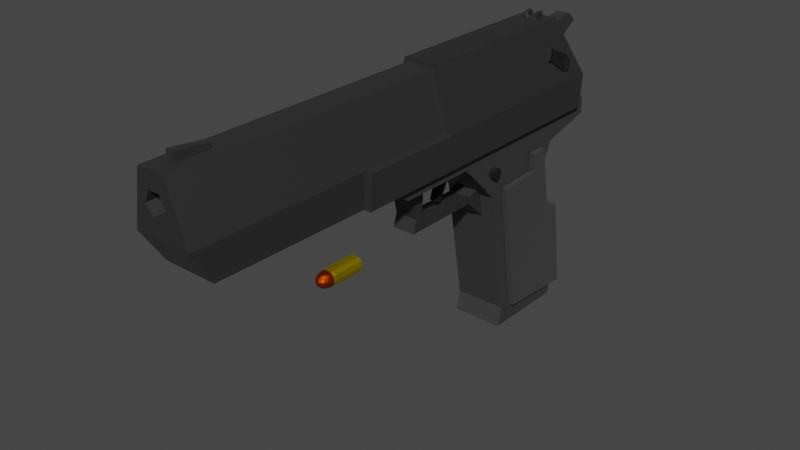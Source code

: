 # Source: pistol.blend  (saved by Blender 3.5.10; exported with 4.5.12 LTS)
import bpy
from mathutils import Matrix  # noqa: F401  (used for matrix-valued properties, if any)

bpy.ops.wm.read_factory_settings(use_empty=True)
scene = bpy.context.scene
scene.name = 'Scene'

# ---- collections
col_collection = bpy.data.collections.new('Collection'); scene.collection.children.link(col_collection)

# ---- materials (node trees are filled in below, after node groups)
mat_material = bpy.data.materials.new('Material')
mat_material.alpha_threshold = 0.0
mat_material.use_transparent_shadow = False
mat_material.roughness = 0.5
mat_material.line_color = (0.0, 0.0, 0.0, 1.0)
mat_005 = bpy.data.materials.new('Материал.005')
mat_005.use_transparent_shadow = False
mat_007 = bpy.data.materials.new('Материал.007')
mat_007.use_transparent_shadow = False
mat_002 = bpy.data.materials.new('Материал.002')
mat_002.use_transparent_shadow = False
mat_003 = bpy.data.materials.new('Материал.003')
mat_003.use_transparent_shadow = False
mat_004 = bpy.data.materials.new('Материал.004')
mat_004.use_transparent_shadow = False
mat_006 = bpy.data.materials.new('Материал.006')
mat_006.use_transparent_shadow = False
mat_001 = bpy.data.materials.new('Материал.001')
mat_001.use_transparent_shadow = False
mat_x = bpy.data.materials.new('Материал')
mat_x.use_transparent_shadow = False
mat_008 = bpy.data.materials.new('Материал.008')
mat_008.use_transparent_shadow = False
mat_011 = bpy.data.materials.new('Материал.011')
mat_011.use_transparent_shadow = False
mat_012 = bpy.data.materials.new('Материал.012')
mat_012.use_transparent_shadow = False

# ---- node groups
ng_auto_smooth = bpy.data.node_groups.new('Auto Smooth', 'GeometryNodeTree')
_s = ng_auto_smooth.interface.new_socket(name='Geometry', in_out='OUTPUT', socket_type='NodeSocketGeometry')
_s = ng_auto_smooth.interface.new_socket(name='Geometry', in_out='INPUT', socket_type='NodeSocketGeometry')
_s = ng_auto_smooth.interface.new_socket(name='Angle', in_out='INPUT', socket_type='NodeSocketFloat')
_s.subtype = 'ANGLE'
_s.min_value = 0.0
_s.max_value = 3.142
ng_auto_smooth.is_modifier = True
_N = ng_auto_smooth.nodes; _L = ng_auto_smooth.links
n0 = _N.new('NodeGroupOutput'); n0.name = 'Group Output'; n0.location = (480, -100)
n1 = _N.new('NodeGroupInput'); n1.name = 'Group Input'; n1.location = (-420, -300)
n2 = _N.new('NodeGroupInput'); n2.name = 'Group Input.001'; n2.location = (-60, -100)
n3 = _N.new('GeometryNodeSetShadeSmooth'); n3.name = 'Set Shade Smooth'; n3.location = (120, -100)
n3.domain = 'EDGE'
n4 = _N.new('GeometryNodeSetShadeSmooth'); n4.name = 'Set Shade Smooth.001'; n4.location = (300, -100)
n5 = _N.new('GeometryNodeInputMeshEdgeAngle'); n5.name = 'Edge Angle'; n5.location = (-420, -220)
n6 = _N.new('GeometryNodeInputEdgeSmooth'); n6.name = 'Is Edge Smooth'; n6.location = (-60, -160)
n7 = _N.new('GeometryNodeInputShadeSmooth'); n7.name = 'Is Face Smooth'; n7.location = (-240, -340)
n8 = _N.new('FunctionNodeBooleanMath'); n8.name = 'Boolean Math'; n8.location = (-60, -220)
n9 = _N.new('FunctionNodeCompare'); n9.name = 'Compare'; n9.location = (-240, -180)
n9.operation = 'LESS_EQUAL'
_L.new(n5.outputs[0], n9.inputs[0])
_L.new(n4.outputs[0], n0.inputs[0])
_L.new(n1.outputs[1], n9.inputs[1])
_L.new(n9.outputs[0], n8.inputs[0])
_L.new(n7.outputs[0], n8.inputs[1])
_L.new(n2.outputs[0], n3.inputs[0])
_L.new(n6.outputs[0], n3.inputs[1])
_L.new(n3.outputs[0], n4.inputs[0])
_L.new(n8.outputs[0], n3.inputs[2])
n0.is_active_output = True

# ---- material node trees
mat_material.use_nodes = True; mat_material.node_tree.nodes.clear()
_N = mat_material.node_tree.nodes; _L = mat_material.node_tree.links
n0 = _N.new('ShaderNodeOutputMaterial'); n0.name = 'Material Output'; n0.location = (300, 300)
n1 = _N.new('ShaderNodeBsdfPrincipled'); n1.name = 'Principled BSDF'; n1.location = (10, 300)
n1.distribution = 'GGX'
n1.subsurface_method = 'RANDOM_WALK_SKIN'
n1.inputs[0].default_value = (0.1134, 0.1134, 0.1134, 1.0)
n1.inputs[1].default_value = 1.0
n1.inputs[2].default_value = 0.6782
n1.inputs[3].default_value = 1.45
n1.inputs[27].default_value = (0.0, 0.0, 0.0, 1.0)
n1.inputs[28].default_value = 1.0
_L.new(n1.outputs[0], n0.inputs[0])
n0.is_active_output = True
mat_005.use_nodes = True; mat_005.node_tree.nodes.clear()
_N = mat_005.node_tree.nodes; _L = mat_005.node_tree.links
n0 = _N.new('ShaderNodeOutputMaterial'); n0.name = 'Вывод материала'; n0.location = (300, 300)
n1 = _N.new('ShaderNodeBsdfPrincipled'); n1.name = 'Принципиальный BSDF'; n1.location = (10, 300)
n1.distribution = 'GGX'
n1.subsurface_method = 'RANDOM_WALK_SKIN'
n1.inputs[0].default_value = (0.0983, 0.0983, 0.0983, 1.0)
n1.inputs[1].default_value = 1.0
n1.inputs[2].default_value = 0.6818
n1.inputs[3].default_value = 1.45
n1.inputs[27].default_value = (0.0, 0.0, 0.0, 1.0)
n1.inputs[28].default_value = 1.0
_L.new(n1.outputs[0], n0.inputs[0])
n0.is_active_output = True
mat_007.use_nodes = True; mat_007.node_tree.nodes.clear()
_N = mat_007.node_tree.nodes; _L = mat_007.node_tree.links
n0 = _N.new('ShaderNodeOutputMaterial'); n0.name = 'Вывод материала'; n0.location = (300, 300)
n1 = _N.new('ShaderNodeBsdfPrincipled'); n1.name = 'Принципиальный BSDF'; n1.location = (10, 300)
n1.distribution = 'GGX'
n1.subsurface_method = 'RANDOM_WALK_SKIN'
n1.inputs[0].default_value = (0.1297, 0.1297, 0.1297, 1.0)
n1.inputs[1].default_value = 1.0
n1.inputs[2].default_value = 0.6636
n1.inputs[3].default_value = 1.45
n1.inputs[13].default_value = 0.6855
n1.inputs[27].default_value = (0.0, 0.0, 0.0, 1.0)
n1.inputs[28].default_value = 1.0
_L.new(n1.outputs[0], n0.inputs[0])
n0.is_active_output = True
mat_002.use_nodes = True; mat_002.node_tree.nodes.clear()
_N = mat_002.node_tree.nodes; _L = mat_002.node_tree.links
n0 = _N.new('ShaderNodeBsdfPrincipled'); n0.name = 'Принципиальный BSDF'; n0.location = (10, 300)
n0.distribution = 'GGX'
n0.subsurface_method = 'RANDOM_WALK_SKIN'
n0.inputs[0].default_value = (0.1473, 0.1473, 0.1473, 1.0)
n0.inputs[1].default_value = 1.0
n0.inputs[2].default_value = 0.6818
n0.inputs[3].default_value = 1.45
n0.inputs[27].default_value = (0.0, 0.0, 0.0, 1.0)
n0.inputs[28].default_value = 1.0
n1 = _N.new('ShaderNodeOutputMaterial'); n1.name = 'Вывод материала'; n1.location = (300, 300)
_L.new(n0.outputs[0], n1.inputs[0])
n1.is_active_output = True
mat_003.use_nodes = True; mat_003.node_tree.nodes.clear()
_N = mat_003.node_tree.nodes; _L = mat_003.node_tree.links
n0 = _N.new('ShaderNodeBsdfPrincipled'); n0.name = 'Принципиальный BSDF'; n0.location = (10, 300)
n0.distribution = 'GGX'
n0.subsurface_method = 'RANDOM_WALK_SKIN'
n0.inputs[0].default_value = (0.1187, 0.1187, 0.1187, 1.0)
n0.inputs[1].default_value = 1.0
n0.inputs[2].default_value = 0.6418
n0.inputs[3].default_value = 1.45
n0.inputs[27].default_value = (0.0, 0.0, 0.0, 1.0)
n0.inputs[28].default_value = 1.0
n1 = _N.new('ShaderNodeOutputMaterial'); n1.name = 'Вывод материала'; n1.location = (300, 300)
_L.new(n0.outputs[0], n1.inputs[0])
n1.is_active_output = True
mat_004.use_nodes = True; mat_004.node_tree.nodes.clear()
_N = mat_004.node_tree.nodes; _L = mat_004.node_tree.links
n0 = _N.new('ShaderNodeOutputMaterial'); n0.name = 'Вывод материала'; n0.location = (300, 296)
n1 = _N.new('ShaderNodeBsdfPrincipled'); n1.name = 'Принципиальный BSDF'; n1.location = (10, 296)
n1.distribution = 'GGX'
n1.subsurface_method = 'RANDOM_WALK_SKIN'
n1.inputs[0].default_value = (0.04774, 0.04774, 0.04774, 1.0)
n1.inputs[1].default_value = 1.0
n1.inputs[2].default_value = 0.7691
n1.inputs[3].default_value = 1.45
n1.inputs[27].default_value = (0.0, 0.0, 0.0, 1.0)
n1.inputs[28].default_value = 1.0
_L.new(n1.outputs[0], n0.inputs[0])
n0.is_active_output = True
mat_006.use_nodes = True; mat_006.node_tree.nodes.clear()
_N = mat_006.node_tree.nodes; _L = mat_006.node_tree.links
n0 = _N.new('ShaderNodeBsdfPrincipled'); n0.name = 'Принципиальный BSDF'; n0.location = (10, 300)
n0.distribution = 'GGX'
n0.subsurface_method = 'RANDOM_WALK_SKIN'
n0.inputs[0].default_value = (0.0604, 0.0604, 0.0604, 1.0)
n0.inputs[1].default_value = 1.0
n0.inputs[2].default_value = 0.5836
n0.inputs[3].default_value = 1.45
n0.inputs[27].default_value = (0.0, 0.0, 0.0, 1.0)
n0.inputs[28].default_value = 1.0
n1 = _N.new('ShaderNodeOutputMaterial'); n1.name = 'Вывод материала'; n1.location = (300, 300)
_L.new(n0.outputs[0], n1.inputs[0])
n1.is_active_output = True
mat_001.use_nodes = True; mat_001.node_tree.nodes.clear()
_N = mat_001.node_tree.nodes; _L = mat_001.node_tree.links
n0 = _N.new('ShaderNodeBsdfPrincipled'); n0.name = 'Принципиальный BSDF'; n0.location = (10, 300)
n0.distribution = 'GGX'
n0.subsurface_method = 'RANDOM_WALK_SKIN'
n0.inputs[0].default_value = (0.1187, 0.1187, 0.1187, 1.0)
n0.inputs[1].default_value = 1.0
n0.inputs[2].default_value = 0.6127
n0.inputs[3].default_value = 1.45
n0.inputs[27].default_value = (0.0, 0.0, 0.0, 1.0)
n0.inputs[28].default_value = 1.0
n1 = _N.new('ShaderNodeOutputMaterial'); n1.name = 'Вывод материала'; n1.location = (300, 300)
_L.new(n0.outputs[0], n1.inputs[0])
n1.is_active_output = True
mat_x.use_nodes = True; mat_x.node_tree.nodes.clear()
_N = mat_x.node_tree.nodes; _L = mat_x.node_tree.links
n0 = _N.new('ShaderNodeBsdfPrincipled'); n0.name = 'Принципиальный BSDF'; n0.location = (10, 300)
n0.distribution = 'GGX'
n0.subsurface_method = 'RANDOM_WALK_SKIN'
n0.inputs[0].default_value = (0.1187, 0.1187, 0.1187, 1.0)
n0.inputs[1].default_value = 1.0
n0.inputs[2].default_value = 1.0
n0.inputs[3].default_value = 1.45
n0.inputs[27].default_value = (0.0, 0.0, 0.0, 1.0)
n0.inputs[28].default_value = 1.0
n1 = _N.new('ShaderNodeOutputMaterial'); n1.name = 'Вывод материала'; n1.location = (300, 300)
_L.new(n0.outputs[0], n1.inputs[0])
n1.is_active_output = True
mat_008.use_nodes = True; mat_008.node_tree.nodes.clear()
_N = mat_008.node_tree.nodes; _L = mat_008.node_tree.links
n0 = _N.new('ShaderNodeOutputMaterial'); n0.name = 'Вывод материала'; n0.location = (300, 300)
n1 = _N.new('ShaderNodeBsdfPrincipled'); n1.name = 'Принципиальный BSDF'; n1.location = (10, 300)
n1.distribution = 'GGX'
n1.subsurface_method = 'RANDOM_WALK_SKIN'
n1.inputs[0].default_value = (0.08447, 0.08447, 0.08447, 1.0)
n1.inputs[1].default_value = 1.0
n1.inputs[3].default_value = 1.45
n1.inputs[27].default_value = (0.0, 0.0, 0.0, 1.0)
n1.inputs[28].default_value = 1.0
_L.new(n1.outputs[0], n0.inputs[0])
n0.is_active_output = True
mat_011.use_nodes = True; mat_011.node_tree.nodes.clear()
_N = mat_011.node_tree.nodes; _L = mat_011.node_tree.links
n0 = _N.new('ShaderNodeBsdfPrincipled'); n0.name = 'Принципиальный BSDF'; n0.location = (10, 300)
n0.distribution = 'GGX'
n0.subsurface_method = 'RANDOM_WALK_SKIN'
n0.inputs[0].default_value = (0.5164, 0.05514, 0.0, 1.0)
n0.inputs[1].default_value = 1.0
n0.inputs[2].default_value = 0.5036
n0.inputs[3].default_value = 1.45
n0.inputs[13].default_value = 1.0
n0.inputs[27].default_value = (0.0, 0.0, 0.0, 1.0)
n0.inputs[28].default_value = 1.0
n1 = _N.new('ShaderNodeOutputMaterial'); n1.name = 'Вывод материала'; n1.location = (300, 300)
_L.new(n0.outputs[0], n1.inputs[0])
n1.is_active_output = True
mat_012.use_nodes = True; mat_012.node_tree.nodes.clear()
_N = mat_012.node_tree.nodes; _L = mat_012.node_tree.links
n0 = _N.new('ShaderNodeBsdfPrincipled'); n0.name = 'Принципиальный BSDF'; n0.location = (10, 300)
n0.distribution = 'GGX'
n0.subsurface_method = 'RANDOM_WALK_SKIN'
n0.inputs[0].default_value = (0.6224, 0.431, 0.0, 1.0)
n0.inputs[1].default_value = 1.0
n0.inputs[2].default_value = 0.6345
n0.inputs[3].default_value = 1.45
n0.inputs[27].default_value = (0.0, 0.0, 0.0, 1.0)
n0.inputs[28].default_value = 1.0
n1 = _N.new('ShaderNodeOutputMaterial'); n1.name = 'Вывод материала'; n1.location = (300, 300)
_L.new(n0.outputs[0], n1.inputs[0])
n1.is_active_output = True

# ---- world
world_world = bpy.data.worlds.new('World'); scene.world = world_world
world_world.use_nodes = True; world_world.node_tree.nodes.clear()
_N = world_world.node_tree.nodes; _L = world_world.node_tree.links
n0 = _N.new('ShaderNodeOutputWorld'); n0.name = 'World Output'; n0.location = (300, 300)
n1 = _N.new('ShaderNodeBackground'); n1.name = 'Background'; n1.location = (10, 300)
n1.inputs[0].default_value = (0.05088, 0.05088, 0.05088, 1.0)
_L.new(n1.outputs[0], n0.inputs[0])
n0.is_active_output = True
world_world.color = (0.05088, 0.05088, 0.05088)
world_world.use_sun_shadow = False
world_world.sun_shadow_jitter_overblur = 0.0

# ---- meshes
me_cube = bpy.data.meshes.new('Cube')
me_cube.from_pydata([(0.9439, 0.1536, 1.685), (0.9126, 0.9211, -1.0), (0.9439, -0.1332, 1.685), (0.9126, -0.9108, -1.0), (-0.8851, 0.4855, 1.685), (-1.0, 0.9211, -1.0), (-0.8851, -0.4651, 1.685), (-1.0, -0.9108, -1.0), (1.0, 1.0, 0.0), (-1.0, -1.0, 0.0), (1.0, -1.0, 0.0), (-1.0, 1.0, 0.0), (1.012, 0.6222, 1.237), (1.012, -0.6072, 1.237), (1.004, 0.8565, 0.4697), (1.004, -0.8546, 0.4578), (1.011, -0.3767, 1.18), (1.005, -0.3767, 0.5178), (1.011, 0.3578, 1.18), (1.005, 0.3578, 0.523), (1.01, 0.1689, 1.167), (1.008, 0.3967, 0.8417), (1.011, -0.2023, 1.167), (1.008, -0.4201, 0.8187), (1.005, -0.1914, 0.5327), (1.008, -0.4201, 0.8158), (1.008, 0.393, 0.8408), (1.005, 0.1761, 0.535), (-0.8411, 0.393, 0.8352), (-0.8411, 0.1688, 1.161), (-0.8411, -0.2024, 1.161), (-0.8411, -0.4201, 0.8132), (-0.841, 0.1761, 0.5294), (-0.841, -0.1914, 0.5271), (-0.8411, -0.4201, 0.8102), (0.8116, -0.1332, 1.685), (0.8116, 0.1536, 1.685), (1.016, 0.4855, 1.685), (1.016, -0.4651, 1.685), (0.007877, 0.4855, 1.685), (0.007877, -0.4651, 1.685), (0.9439, 0.1536, 1.959), (0.9439, -0.1332, 1.959), (0.8116, 0.1536, 1.84), (0.8116, -0.1332, 1.84), (0.265, 0.9211, -1.025), (0.265, -0.9108, -1.025), (0.265, 1.0, 0.02492), (0.265, -1.0, 0.02492), (-1.0, -1.172, -1.017), (-1.0, -1.257, 0.001335), (0.265, -1.261, 0.008415), (0.265, -1.172, -1.041), (0.265, 1.159, -1.038), (-1.0, 1.159, -1.013), (-1.0, 1.225, -0.01335), (0.265, 1.238, 0.01157), (-0.3375, 0.9211, -1.012), (-0.3375, -1.0, 0.01246), (-0.3375, -0.9108, -1.012), (-0.3375, 1.0, 0.01246), (-0.3375, -1.257, 0.0138), (-0.3375, -1.172, -1.029), (-0.3375, 1.159, -1.026), (-0.3375, 1.225, -0.000893)], [], [(39, 4, 6, 40), (10, 15, 13, 38, 40, 6, 9, 58, 48), (9, 6, 4, 11), (45, 1, 3, 46), (12, 37, 38, 13, 16, 22, 20, 18), (11, 4, 39, 37, 12, 14, 8, 47, 60), (45, 47, 8, 1), (1, 8, 10, 3), (7, 9, 11, 5), (58, 9, 50, 61), (17, 25, 23, 16, 13, 15), (8, 14, 19, 27, 24, 17, 15, 10), (21, 18, 20, 26), (14, 12, 18, 21, 19), (23, 22, 16), (24, 25, 17), (23, 25, 34, 31), (19, 21, 26, 27), (32, 28, 29, 30, 31, 34, 33), (22, 23, 31, 30), (20, 22, 30, 29), (25, 24, 33, 34), (24, 27, 32, 33), (26, 20, 29, 28), (27, 26, 28, 32), (36, 35, 44, 43), (0, 2, 38, 37), (36, 0, 37, 39), (2, 35, 40, 38), (35, 36, 39, 40), (41, 43, 44, 42), (0, 36, 43, 41), (35, 2, 42, 44), (2, 0, 41, 42), (3, 10, 48, 46), (57, 5, 54, 63), (57, 45, 46, 59), (62, 61, 50, 49), (46, 48, 51, 52), (9, 7, 49, 50), (59, 46, 52, 62), (63, 64, 56, 53), (60, 47, 56, 64), (5, 11, 55, 54), (47, 45, 53, 56), (11, 60, 64, 55), (54, 55, 64, 63), (7, 59, 62, 49), (52, 51, 61, 62), (5, 57, 59, 7), (45, 57, 63, 53), (48, 58, 61, 51)])
_uv = me_cube.uv_layers.new(name='UVMap')
_uv.uv.foreach_set('vector', [0.75, 0.5, 0.875, 0.5, 0.875, 0.75, 0.75, 0.75, 0.5, 0.75, 0.534, 0.75, 0.5918, 0.75, 0.625, 0.75, 0.625, 0.875, 0.625, 1.0, 0.5, 1.0, 0.5, 0.9375, 0.5, 0.875, 0.5, 0.0, 0.625, 0.0, 0.625, 0.25, 0.5, 0.25, 0.25, 0.5, 0.375, 0.5, 0.375, 0.75, 0.25, 0.75, 0.5918, 0.5, 0.625, 0.5, 0.625, 0.75, 0.5918, 0.75, 0.5918, 0.7195, 0.5918, 0.6713, 0.5918, 0.5961, 0.5918, 0.5425, 0.5, 0.25, 0.625, 0.25, 0.625, 0.375, 0.625, 0.5, 0.5918, 0.5, 0.5349, 0.5, 0.5, 0.5, 0.5, 0.375, 0.5, 0.3125, 0.375, 0.375, 0.5, 0.375, 0.5, 0.5, 0.375, 0.5, 0.375, 0.5, 0.5, 0.5, 0.5, 0.75, 0.375, 0.75, 0.375, 0.0, 0.5, 0.0, 0.5, 0.25, 0.375, 0.25, 0.5, 0.9375, 0.5, 1.0, 0.5, 1.0, 0.5, 0.9375, 0.5342, 0.692, 0.5605, 0.7046, 0.5608, 0.7047, 0.5918, 0.7195, 0.5918, 0.75, 0.534, 0.75, 0.5, 0.5, 0.5349, 0.5, 0.5346, 0.5648, 0.5345, 0.5991, 0.5343, 0.6559, 0.5342, 0.692, 0.534, 0.75, 0.5, 0.75, 0.5619, 0.5541, 0.5918, 0.5425, 0.5918, 0.5961, 0.5624, 0.5547, 0.5349, 0.5, 0.5918, 0.5, 0.5918, 0.5425, 0.5619, 0.5541, 0.5346, 0.5648, 0.5608, 0.7047, 0.5918, 0.6713, 0.5918, 0.7195, 0.5343, 0.6559, 0.5605, 0.7046, 0.5342, 0.692, 0.5608, 0.7047, 0.5605, 0.7046, 0.5605, 0.7046, 0.5608, 0.7047, 0.5346, 0.5648, 0.5619, 0.5541, 0.5624, 0.5547, 0.5345, 0.5991, 0.5345, 0.5991, 0.5624, 0.5547, 0.5918, 0.5961, 0.5918, 0.6713, 0.5608, 0.7047, 0.5605, 0.7046, 0.5343, 0.6559, 0.5918, 0.6713, 0.5608, 0.7047, 0.5608, 0.7047, 0.5918, 0.6713, 0.5918, 0.5961, 0.5918, 0.6713, 0.5918, 0.6713, 0.5918, 0.5961, 0.5605, 0.7046, 0.5343, 0.6559, 0.5343, 0.6559, 0.5605, 0.7046, 0.5343, 0.6559, 0.5345, 0.5991, 0.5345, 0.5991, 0.5343, 0.6559, 0.5624, 0.5547, 0.5918, 0.5961, 0.5918, 0.5961, 0.5624, 0.5547, 0.5345, 0.5991, 0.5624, 0.5547, 0.5624, 0.5547, 0.5345, 0.5991, 0.7088, 0.5873, 0.7088, 0.6627, 0.7088, 0.6627, 0.7088, 0.5873, 0.6662, 0.5873, 0.6662, 0.6627, 0.625, 0.75, 0.625, 0.5, 0.7088, 0.5873, 0.6662, 0.5873, 0.625, 0.5, 0.75, 0.5, 0.6662, 0.6627, 0.7088, 0.6627, 0.75, 0.75, 0.625, 0.75, 0.7088, 0.6627, 0.7088, 0.5873, 0.75, 0.5, 0.75, 0.75, 0.6662, 0.5873, 0.7088, 0.5873, 0.7088, 0.6627, 0.6662, 0.6627, 0.6662, 0.5873, 0.7088, 0.5873, 0.7088, 0.5873, 0.6662, 0.5873, 0.7088, 0.6627, 0.6662, 0.6627, 0.6662, 0.6627, 0.7088, 0.6627, 0.6662, 0.6627, 0.6662, 0.5873, 0.6662, 0.5873, 0.6662, 0.6627, 0.375, 0.75, 0.5, 0.75, 0.5, 0.875, 0.375, 0.875, 0.1875, 0.5, 0.125, 0.5, 0.125, 0.5, 0.1875, 0.5, 0.1875, 0.5, 0.25, 0.5, 0.25, 0.75, 0.1875, 0.75, 0.375, 0.9375, 0.5, 0.9375, 0.5, 1.0, 0.375, 1.0, 0.375, 0.875, 0.5, 0.875, 0.5, 0.875, 0.375, 0.875, 0.5, 0.0, 0.375, 0.0, 0.375, 0.0, 0.5, 0.0, 0.1875, 0.75, 0.25, 0.75, 0.25, 0.75, 0.1875, 0.75, 0.375, 0.3125, 0.5, 0.3125, 0.5, 0.375, 0.375, 0.375, 0.5, 0.3125, 0.5, 0.375, 0.5, 0.375, 0.5, 0.3125, 0.375, 0.25, 0.5, 0.25, 0.5, 0.25, 0.375, 0.25, 0.5, 0.375, 0.375, 0.375, 0.375, 0.375, 0.5, 0.375, 0.5, 0.25, 0.5, 0.3125, 0.5, 0.3125, 0.5, 0.25, 0.375, 0.25, 0.5, 0.25, 0.5, 0.3125, 0.375, 0.3125, 0.125, 0.75, 0.1875, 0.75, 0.1875, 0.75, 0.125, 0.75, 0.375, 0.875, 0.5, 0.875, 0.5, 0.9375, 0.375, 0.9375, 0.125, 0.5, 0.1875, 0.5, 0.1875, 0.75, 0.125, 0.75, 0.25, 0.5, 0.1875, 0.5, 0.1875, 0.5, 0.25, 0.5, 0.5, 0.875, 0.5, 0.9375, 0.5, 0.9375, 0.5, 0.875])
me_cube.materials.append(mat_material)
me_cube.use_mirror_vertex_groups = False
me_cube.update()
me_x = bpy.data.meshes.new('Куб')
me_x.from_pydata([(-1.0, -0.9508, -1.0), (-0.7207, -0.4334, 0.6851), (-1.0, 0.9649, -1.0), (-0.7207, 0.4722, 0.6851), (1.0, -0.9508, -1.0), (1.0, -0.4334, 0.6851), (1.0, 0.9649, -1.0), (1.0, 0.4722, 0.6851)], [], [(0, 1, 3, 2), (2, 3, 7, 6), (6, 7, 5, 4), (4, 5, 1, 0), (2, 6, 4, 0), (7, 3, 1, 5)])
me_x.polygons.foreach_set('use_smooth', [True] * 6)
_uv = me_x.uv_layers.new(name='UVКарта')
_uv.uv.foreach_set('vector', [0.375, 0.0, 0.625, 0.0, 0.625, 0.25, 0.375, 0.25, 0.375, 0.25, 0.625, 0.25, 0.625, 0.5, 0.375, 0.5, 0.375, 0.5, 0.625, 0.5, 0.625, 0.75, 0.375, 0.75, 0.375, 0.75, 0.625, 0.75, 0.625, 1.0, 0.375, 1.0, 0.125, 0.5, 0.375, 0.5, 0.375, 0.75, 0.125, 0.75, 0.625, 0.5, 0.875, 0.5, 0.875, 0.75, 0.625, 0.75])
me_x.materials.append(mat_005)
me_x.update()
me_001 = bpy.data.meshes.new('Куб.001')
me_001.from_pydata([(-0.2106, -1.0, -0.8856), (-1.0, -1.0, 1.0), (-0.2106, 1.0, -0.8856), (-1.0, 1.0, 1.0), (1.0, -1.0, -1.0), (1.0, -1.0, 1.0), (1.0, 1.0, -1.0), (1.0, 1.0, 1.0), (-1.292, -1.0, 0.6501), (-1.292, 1.0, 0.6501), (0.7082, 1.0, 0.6501), (0.7082, -1.0, 0.6501), (-0.3018, 1.0, 0.1717), (1.698, 1.0, 0.1717), (1.698, -1.0, 0.1717), (-0.3018, -1.0, 0.1717), (-0.3015, 1.0, -0.7048), (1.349, 1.0, -0.7048), (1.349, -1.0, -0.7048), (-0.3015, -1.0, -0.7048)], [], [(8, 1, 3, 9), (9, 3, 7, 10), (10, 7, 5, 11), (11, 5, 1, 8), (2, 6, 4, 0), (7, 3, 1, 5), (14, 11, 8, 15), (13, 10, 11, 14), (12, 9, 10, 13), (15, 8, 9, 12), (19, 15, 12, 16), (16, 12, 13, 17), (17, 13, 14, 18), (18, 14, 15, 19), (4, 18, 19, 0), (6, 17, 18, 4), (2, 16, 17, 6), (0, 19, 16, 2)])
_uv = me_001.uv_layers.new(name='UVКарта')
_uv.uv.foreach_set('vector', [0.5, 0.0, 0.625, 0.0, 0.625, 0.25, 0.5, 0.25, 0.5, 0.25, 0.625, 0.25, 0.625, 0.5, 0.5, 0.5, 0.5, 0.5, 0.625, 0.5, 0.625, 0.75, 0.5, 0.75, 0.5, 0.75, 0.625, 0.75, 0.625, 1.0, 0.5, 1.0, 0.125, 0.5, 0.375, 0.5, 0.375, 0.75, 0.125, 0.75, 0.625, 0.5, 0.875, 0.5, 0.875, 0.75, 0.625, 0.75, 0.4375, 0.75, 0.5, 0.75, 0.5, 1.0, 0.4375, 1.0, 0.4375, 0.5, 0.5, 0.5, 0.5, 0.75, 0.4375, 0.75, 0.4375, 0.25, 0.5, 0.25, 0.5, 0.5, 0.4375, 0.5, 0.4375, 0.0, 0.5, 0.0, 0.5, 0.25, 0.4375, 0.25, 0.4062, 0.0, 0.4375, 0.0, 0.4375, 0.25, 0.4062, 0.25, 0.4062, 0.25, 0.4375, 0.25, 0.4375, 0.5, 0.4062, 0.5, 0.4062, 0.5, 0.4375, 0.5, 0.4375, 0.75, 0.4063, 0.75, 0.4063, 0.75, 0.4375, 0.75, 0.4375, 1.0, 0.4062, 1.0, 0.375, 0.75, 0.4063, 0.75, 0.4062, 1.0, 0.375, 1.0, 0.375, 0.5, 0.4062, 0.5, 0.4063, 0.75, 0.375, 0.75, 0.375, 0.25, 0.4062, 0.25, 0.4062, 0.5, 0.375, 0.5, 0.375, 0.0, 0.4062, 0.0, 0.4062, 0.25, 0.375, 0.25])
me_001.materials.append(mat_007)
me_001.update()
me_002 = bpy.data.meshes.new('Куб.002')
me_002.from_pydata([(-0.1649, -0.7362, -1.421), (-1.172, -1.0, 1.0), (-0.1629, 0.7353, -1.416), (-1.172, 1.0, 1.0), (-0.1666, -0.7356, -1.422), (1.0, -1.0, 1.0), (-0.1666, 0.7358, -1.415), (1.0, 1.0, 1.0), (-1.172, -1.0, 0.8017), (-1.172, 1.0, 0.8017), (0.4634, 1.0, 0.8017), (0.4634, -1.0, 0.8017), (1.38, 1.0, 1.0), (1.38, -1.0, 1.0), (1.159, 1.0, 0.8017), (1.159, -1.0, 0.8017), (-0.6434, 1.0, 0.4437), (0.09595, 1.0, 0.3092), (0.09595, -1.0, 0.3092), (-0.6434, -1.0, 0.4437), (-0.7042, -1.0, 0.6438), (-0.7042, 1.0, 0.6438), (0.2768, 1.0, 0.5618), (0.2768, -1.0, 0.5618), (-0.8515, 1.0, -1.193), (-0.09797, 1.0, -1.189), (-0.09797, -1.0, -1.189), (-0.8515, -1.0, -1.193), (-0.8233, 1.0, -1.417), (-0.8233, -1.0, -1.417), (-0.05898, 1.0, -1.417), (-0.05898, -1.0, -1.417)], [], [(8, 1, 3, 9), (9, 3, 7, 10), (7, 5, 13, 12), (11, 5, 1, 8), (7, 3, 1, 5), (23, 11, 8, 20), (22, 10, 11, 23), (21, 9, 10, 22), (20, 8, 9, 21), (14, 12, 13, 15), (11, 10, 14, 15), (5, 11, 15, 13), (10, 7, 12, 14), (27, 19, 16, 24), (24, 16, 17, 25), (25, 17, 18, 26), (26, 18, 19, 27), (19, 20, 21, 16), (16, 21, 22, 17), (17, 22, 23, 18), (18, 23, 20, 19), (31, 26, 27, 29), (30, 25, 26, 31), (28, 24, 25, 30), (29, 27, 24, 28), (2, 0, 29, 28), (6, 2, 28, 30), (4, 6, 30, 31), (0, 4, 31, 29)])
_uv = me_002.uv_layers.new(name='UVКарта')
_uv.uv.foreach_set('vector', [0.5, 0.0, 0.625, 0.0, 0.625, 0.25, 0.5, 0.25, 0.5, 0.25, 0.625, 0.25, 0.625, 0.5, 0.5, 0.5, 0.625, 0.5, 0.625, 0.75, 0.625, 0.75, 0.625, 0.5, 0.5, 0.75, 0.625, 0.75, 0.625, 1.0, 0.5, 1.0, 0.625, 0.5, 0.875, 0.5, 0.875, 0.75, 0.625, 0.75, 0.4688, 0.75, 0.5, 0.75, 0.5, 1.0, 0.4688, 1.0, 0.4688, 0.5, 0.5, 0.5, 0.5, 0.75, 0.4688, 0.75, 0.4688, 0.25, 0.5, 0.25, 0.5, 0.5, 0.4688, 0.5, 0.4688, 0.0, 0.5, 0.0, 0.5, 0.25, 0.4688, 0.25, 0.5, 0.5, 0.625, 0.5, 0.625, 0.75, 0.5, 0.75, 0.5, 0.75, 0.5, 0.5, 0.5, 0.5, 0.5, 0.75, 0.625, 0.75, 0.5, 0.75, 0.5, 0.75, 0.625, 0.75, 0.5, 0.5, 0.625, 0.5, 0.625, 0.5, 0.5, 0.5, 0.4062, 0.0, 0.4375, 0.0, 0.4375, 0.25, 0.4062, 0.25, 0.4062, 0.25, 0.4375, 0.25, 0.4375, 0.5, 0.4062, 0.5, 0.4062, 0.5, 0.4375, 0.5, 0.4375, 0.75, 0.4062, 0.75, 0.4062, 0.75, 0.4375, 0.75, 0.4375, 1.0, 0.4062, 1.0, 0.4375, 0.0, 0.4688, 0.0, 0.4688, 0.25, 0.4375, 0.25, 0.4375, 0.25, 0.4688, 0.25, 0.4688, 0.5, 0.4375, 0.5, 0.4375, 0.5, 0.4688, 0.5, 0.4688, 0.75, 0.4375, 0.75, 0.4375, 0.75, 0.4688, 0.75, 0.4688, 1.0, 0.4375, 1.0, 0.375, 0.75, 0.4062, 0.75, 0.4062, 1.0, 0.375, 1.0, 0.375, 0.5, 0.4062, 0.5, 0.4062, 0.75, 0.375, 0.75, 0.375, 0.25, 0.4062, 0.25, 0.4062, 0.5, 0.375, 0.5, 0.375, 0.0, 0.4062, 0.0, 0.4062, 0.25, 0.375, 0.25, 0.1679, 0.5164, 0.1679, 0.7336, 0.125, 0.75, 0.125, 0.5, 0.3321, 0.5164, 0.1679, 0.5164, 0.125, 0.5, 0.375, 0.5, 0.3321, 0.7336, 0.3321, 0.5164, 0.375, 0.5, 0.375, 0.75, 0.1679, 0.7336, 0.3321, 0.7336, 0.375, 0.75, 0.125, 0.75])
me_002.materials.append(mat_002)
me_002.update()
me_003 = bpy.data.meshes.new('Куб.003')
me_003.from_pydata([(-1.0, -1.0, -1.241), (-1.0, -1.0, 1.0), (-1.0, 1.0, -1.241), (-1.0, 1.0, 1.0), (3.816, -1.0, -0.02416), (3.619, -1.0, 0.7371), (3.816, 1.0, -0.02416), (3.619, 1.0, 0.7371), (0.06576, 1.0, 0.008174), (0.0, 1.0, 0.3771), (0.06576, -1.0, 0.008174), (0.0, -1.0, 0.3771), (2.867, 1.0, 0.3778), (2.862, -1.0, -0.009091), (2.862, 1.0, -0.009091), (2.867, -1.0, 0.3778), (3.261, 1.0, 0.9011), (3.619, 1.0, 0.7375), (3.619, -1.0, 0.7375), (3.261, -1.0, 0.9011), (3.19, 1.0, 2.873), (4.008, 1.0, 2.871), (4.008, -1.0, 2.871), (3.19, -1.0, 2.873)], [], [(0, 1, 3, 2), (14, 12, 7, 6), (6, 7, 5, 4), (10, 11, 1, 0), (14, 6, 4, 13), (9, 3, 1, 11), (12, 9, 11, 15), (2, 8, 10, 0), (13, 15, 11, 10), (2, 3, 9, 8), (4, 5, 15, 13), (7, 12, 16, 17), (8, 14, 13, 10), (8, 9, 12, 14), (16, 19, 23, 20), (12, 15, 19, 16), (15, 5, 18, 19), (5, 7, 17, 18), (21, 20, 23, 22), (18, 17, 21, 22), (19, 18, 22, 23), (17, 16, 20, 21)])
_uv = me_003.uv_layers.new(name='UVКарта')
_uv.uv.foreach_set('vector', [0.375, 0.0, 0.625, 0.0, 0.625, 0.25, 0.375, 0.25, 0.375, 0.4375, 0.625, 0.4375, 0.625, 0.5, 0.375, 0.5, 0.375, 0.5, 0.625, 0.5, 0.625, 0.75, 0.375, 0.75, 0.375, 0.875, 0.625, 0.875, 0.625, 1.0, 0.375, 1.0, 0.3125, 0.5, 0.375, 0.5, 0.375, 0.75, 0.3125, 0.75, 0.75, 0.5, 0.875, 0.5, 0.875, 0.75, 0.75, 0.75, 0.6875, 0.5, 0.75, 0.5, 0.75, 0.75, 0.6875, 0.75, 0.125, 0.5, 0.25, 0.5, 0.25, 0.75, 0.125, 0.75, 0.375, 0.8125, 0.625, 0.8125, 0.625, 0.875, 0.375, 0.875, 0.375, 0.25, 0.625, 0.25, 0.625, 0.375, 0.375, 0.375, 0.375, 0.75, 0.625, 0.75, 0.625, 0.8125, 0.375, 0.8125, 0.625, 0.5, 0.625, 0.4375, 0.625, 0.4375, 0.625, 0.5, 0.25, 0.5, 0.3125, 0.5, 0.3125, 0.75, 0.25, 0.75, 0.375, 0.375, 0.625, 0.375, 0.625, 0.4375, 0.375, 0.4375, 0.6875, 0.5, 0.6875, 0.75, 0.6875, 0.75, 0.6875, 0.5, 0.6875, 0.5, 0.6875, 0.75, 0.6875, 0.75, 0.6875, 0.5, 0.625, 0.8125, 0.625, 0.75, 0.625, 0.75, 0.625, 0.8125, 0.625, 0.75, 0.625, 0.5, 0.625, 0.5, 0.625, 0.75, 0.625, 0.5, 0.6875, 0.5, 0.6875, 0.75, 0.625, 0.75, 0.625, 0.75, 0.625, 0.5, 0.625, 0.5, 0.625, 0.75, 0.625, 0.8125, 0.625, 0.75, 0.625, 0.75, 0.625, 0.8125, 0.625, 0.5, 0.625, 0.4375, 0.625, 0.4375, 0.625, 0.5])
me_003.materials.append(mat_003)
me_003.update()
me_004 = bpy.data.meshes.new('Куб.004')
me_004.from_pydata([(0.9022, -1.0, -0.868), (-1.0, -1.0, 1.0), (0.9022, 1.0, -0.868), (-1.0, 1.0, 1.0), (1.857, -1.0, -0.7184), (1.0, -1.0, 1.0), (1.857, 1.0, -0.7184), (1.0, 1.0, 1.0), (-1.005, -1.0, 0.274), (-1.005, 1.0, 0.274), (0.5412, 1.0, 0.5061), (0.5412, -1.0, 0.5061)], [], [(8, 1, 3, 9), (9, 3, 7, 10), (10, 7, 5, 11), (11, 5, 1, 8), (2, 6, 4, 0), (7, 3, 1, 5), (4, 11, 8, 0), (6, 10, 11, 4), (2, 9, 10, 6), (0, 8, 9, 2)])
_uv = me_004.uv_layers.new(name='UVКарта')
_uv.uv.foreach_set('vector', [0.5, 0.0, 0.625, 0.0, 0.625, 0.25, 0.5, 0.25, 0.5, 0.25, 0.625, 0.25, 0.625, 0.5, 0.5, 0.5, 0.5, 0.5, 0.625, 0.5, 0.625, 0.75, 0.5, 0.75, 0.5, 0.75, 0.625, 0.75, 0.625, 1.0, 0.5, 1.0, 0.125, 0.5, 0.375, 0.5, 0.375, 0.75, 0.125, 0.75, 0.625, 0.5, 0.875, 0.5, 0.875, 0.75, 0.625, 0.75, 0.375, 0.75, 0.5, 0.75, 0.5, 1.0, 0.375, 1.0, 0.375, 0.5, 0.5, 0.5, 0.5, 0.75, 0.375, 0.75, 0.375, 0.25, 0.5, 0.25, 0.5, 0.5, 0.375, 0.5, 0.375, 0.0, 0.5, 0.0, 0.5, 0.25, 0.375, 0.25])
me_004.materials.append(mat_004)
me_004.update()
me_005 = bpy.data.meshes.new('Куб.005')
me_005.from_pydata([(-1.009, -1.056, -0.535), (-1.008, -0.9964, 0.6636), (-0.9928, 1.036, -0.5267), (-0.9925, 0.9702, 0.6666), (0.9438, -0.9177, -0.8878), (0.9292, -0.8174, 0.8356), (0.9421, 0.9043, -0.8962), (0.9271, 0.7957, 0.8184), (-0.6211, 0.993, -0.9714), (-0.6207, 0.8942, 1.01), (-0.6349, -1.006, -0.9714), (-0.6341, -0.921, 1.019), (0.6224, 0.812, 0.5767), (0.6255, -0.8833, -0.777), (0.6221, 0.8763, -0.7918), (0.626, -0.825, 0.5976)], [], [(0, 1, 3, 2), (14, 12, 7, 6), (6, 7, 5, 4), (10, 11, 1, 0), (14, 6, 4, 13), (9, 3, 1, 11), (12, 9, 11, 15), (2, 8, 10, 0), (13, 15, 11, 10), (2, 3, 9, 8), (4, 5, 15, 13), (7, 12, 15, 5), (8, 14, 13, 10), (8, 9, 12, 14)])
_uv = me_005.uv_layers.new(name='UVКарта')
_uv.uv.foreach_set('vector', [0.375, 0.0, 0.625, 0.0, 0.625, 0.25, 0.375, 0.25, 0.375, 0.4375, 0.625, 0.4375, 0.625, 0.5, 0.375, 0.5, 0.375, 0.5, 0.625, 0.5, 0.625, 0.75, 0.375, 0.75, 0.375, 0.875, 0.625, 0.875, 0.625, 1.0, 0.375, 1.0, 0.3125, 0.5, 0.375, 0.5, 0.375, 0.75, 0.3125, 0.75, 0.75, 0.5, 0.875, 0.5, 0.875, 0.75, 0.75, 0.75, 0.6875, 0.5, 0.75, 0.5, 0.75, 0.75, 0.6875, 0.75, 0.125, 0.5, 0.25, 0.5, 0.25, 0.75, 0.125, 0.75, 0.375, 0.8125, 0.625, 0.8125, 0.625, 0.875, 0.375, 0.875, 0.375, 0.25, 0.625, 0.25, 0.625, 0.375, 0.375, 0.375, 0.375, 0.75, 0.625, 0.75, 0.625, 0.8125, 0.375, 0.8125, 0.625, 0.5, 0.6875, 0.5, 0.6875, 0.75, 0.625, 0.75, 0.25, 0.5, 0.3125, 0.5, 0.3125, 0.75, 0.25, 0.75, 0.375, 0.375, 0.625, 0.375, 0.625, 0.4375, 0.375, 0.4375])
me_005.materials.append(mat_006)
me_005.update()
me_006 = bpy.data.meshes.new('Куб.006')
me_006.from_pydata([(-1.0, -1.0, -1.0), (-1.0, -1.0, 1.0), (-1.0, 1.0, -1.0), (-1.0, 1.0, 1.0), (1.0, -1.0, -1.0), (1.0, -1.0, 1.0), (1.0, 1.0, -1.0), (1.0, 1.0, 1.0), (-1.0, 0.5176, -1.0), (-0.9548, 0.5904, 1.0), (1.0, 0.5176, -1.0), (0.864, 0.5904, 1.0), (-1.0, -0.4742, -1.0), (0.864, -0.5613, 1.0), (-0.9548, -0.5613, 1.0), (1.0, -0.4742, -1.0), (-0.8786, 0.5904, 3.567), (-0.8786, 1.0, 3.567), (0.8234, 1.0, 3.567), (0.8234, 0.5904, 3.567), (0.8234, -0.5613, 3.529), (0.8234, -1.0, 3.529), (-0.8786, -1.0, 3.529), (-0.8786, -0.5613, 3.529)], [], [(8, 9, 3, 2), (2, 3, 7, 6), (15, 13, 5, 4), (4, 5, 1, 0), (12, 15, 4, 0), (1, 5, 21, 22), (11, 7, 18, 19), (2, 6, 10, 8), (6, 7, 11, 10), (12, 14, 9, 8), (0, 1, 14, 12), (11, 9, 14, 13), (8, 10, 15, 12), (10, 11, 13, 15), (18, 17, 16, 19), (3, 9, 16, 17), (7, 3, 17, 18), (9, 11, 19, 16), (20, 23, 22, 21), (14, 1, 22, 23), (13, 14, 23, 20), (5, 13, 20, 21)])
_uv = me_006.uv_layers.new(name='UVКарта')
_uv.uv.foreach_set('vector', [0.375, 0.1262, 0.625, 0.1262, 0.625, 0.25, 0.375, 0.25, 0.375, 0.25, 0.625, 0.25, 0.625, 0.5, 0.375, 0.5, 0.375, 0.6869, 0.625, 0.6869, 0.625, 0.75, 0.375, 0.75, 0.375, 0.75, 0.625, 0.75, 0.625, 1.0, 0.375, 1.0, 0.125, 0.6869, 0.375, 0.6869, 0.375, 0.75, 0.125, 0.75, 0.625, 1.0, 0.625, 0.75, 0.625, 0.75, 0.625, 1.0, 0.625, 0.6238, 0.625, 0.5, 0.625, 0.5, 0.625, 0.6238, 0.125, 0.5, 0.375, 0.5, 0.375, 0.6238, 0.125, 0.6238, 0.375, 0.5, 0.625, 0.5, 0.625, 0.6238, 0.375, 0.6238, 0.375, 0.06311, 0.625, 0.06311, 0.625, 0.1262, 0.375, 0.1262, 0.375, 0.0, 0.625, 0.0, 0.625, 0.06311, 0.375, 0.06311, 0.625, 0.6238, 0.875, 0.6238, 0.875, 0.6869, 0.625, 0.6869, 0.125, 0.6238, 0.375, 0.6238, 0.375, 0.6869, 0.125, 0.6869, 0.375, 0.6238, 0.625, 0.6238, 0.625, 0.6869, 0.375, 0.6869, 0.625, 0.5, 0.875, 0.5, 0.875, 0.6238, 0.625, 0.6238, 0.625, 0.25, 0.625, 0.1262, 0.625, 0.1262, 0.625, 0.25, 0.625, 0.5, 0.625, 0.25, 0.625, 0.25, 0.625, 0.5, 0.875, 0.6238, 0.625, 0.6238, 0.625, 0.6238, 0.875, 0.6238, 0.625, 0.6869, 0.875, 0.6869, 0.875, 0.75, 0.625, 0.75, 0.625, 0.06311, 0.625, 0.0, 0.625, 0.0, 0.625, 0.06311, 0.625, 0.6869, 0.875, 0.6869, 0.875, 0.6869, 0.625, 0.6869, 0.625, 0.75, 0.625, 0.6869, 0.625, 0.6869, 0.625, 0.75])
me_006.materials.append(mat_001)
me_006.update()
me_007 = bpy.data.meshes.new('Куб.007')
me_007.from_pydata([(-0.9884, -1.0, -1.049), (-0.9518, -1.0, 1.003), (-0.9884, 1.0, -1.049), (-0.9518, 1.0, 1.003), (0.9681, -1.0, -0.8649), (1.0, -1.0, 1.0), (0.9681, 1.0, -0.8649), (1.0, 1.0, 1.0), (-1.0, -1.0, 0.1857), (-1.0, 1.0, 0.1857), (1.0, 1.0, 0.1857), (1.0, -1.0, 0.1857), (-1.424, 1.0, -1.09), (-1.424, -1.0, -1.09), (-1.446, 1.0, 0.1857), (-1.446, -1.0, 0.1857), (-0.4498, 1.0, -0.9982), (-0.3835, 1.0, 0.9414), (-0.4498, -1.0, -0.9982), (-0.3835, -1.0, 0.9414), (-0.4495, -1.0, 0.1857), (-0.4495, 1.0, 0.1857), (-0.9569, -1.0, 1.172), (-0.9569, 1.0, 1.172), (-0.4102, -1.0, 1.201), (-0.4102, 1.0, 1.201), (-0.9884, 0.6399, -1.049), (-0.9518, 0.6399, 1.003), (0.9681, 0.6399, -0.8649), (1.0, 0.6399, 1.0), (1.0, 0.6399, 0.1857), (-1.0, 0.6399, 0.1857), (-1.424, 0.6399, -1.09), (-1.446, 0.6399, 0.1857), (-0.3835, 0.6399, 0.9414), (-0.4498, 0.6399, -0.9982), (-0.9569, 0.6399, 1.172), (-0.4102, 0.6399, 1.201), (-0.9884, -0.6205, -1.049), (1.0, -0.6205, 1.0), (1.0, -0.6205, 0.1857), (-1.424, -0.6205, -1.09), (-0.3835, -0.6205, 0.9414), (-0.4498, -0.6205, -0.9982), (-0.4102, -0.6205, 1.201), (-0.9518, -0.6205, 1.003), (0.9681, -0.6205, -0.8649), (-1.0, -0.6205, 0.1857), (-1.446, -0.6205, 0.1857), (-0.9569, -0.6205, 1.172)], [], [(31, 27, 3, 9), (21, 17, 7, 10), (40, 39, 5, 11), (20, 19, 1, 8), (43, 46, 4, 18), (1, 19, 24, 22), (18, 20, 8, 0), (46, 40, 11, 4), (16, 21, 10, 6), (38, 0, 13, 41), (32, 33, 14, 12), (9, 2, 12, 14), (0, 8, 15, 13), (31, 9, 14, 33), (2, 9, 21, 16), (4, 11, 20, 18), (39, 42, 19, 5), (38, 43, 18, 0), (11, 5, 19, 20), (9, 3, 17, 21), (44, 49, 22, 24), (17, 3, 23, 25), (34, 17, 25, 37), (45, 1, 22, 49), (3, 27, 36, 23), (25, 23, 36, 37), (2, 16, 35, 26), (7, 17, 34, 29), (47, 31, 33, 48), (41, 48, 33, 32), (2, 26, 32, 12), (6, 10, 30, 28), (16, 6, 28, 35), (10, 7, 29, 30), (8, 1, 45, 47), (13, 15, 48, 41), (8, 47, 48, 15), (19, 42, 44, 24), (26, 38, 41, 32)])
_uv = me_007.uv_layers.new(name='UVКарта')
_uv.uv.foreach_set('vector', [0.5, 0.125, 0.625, 0.125, 0.625, 0.25, 0.5, 0.25, 0.5, 0.375, 0.625, 0.375, 0.625, 0.5, 0.5, 0.5, 0.5, 0.6875, 0.625, 0.6875, 0.625, 0.75, 0.5, 0.75, 0.5, 0.875, 0.625, 0.875, 0.625, 1.0, 0.5, 1.0, 0.25, 0.6875, 0.375, 0.6875, 0.375, 0.75, 0.25, 0.75, 0.625, 1.0, 0.625, 0.875, 0.625, 0.875, 0.625, 1.0, 0.375, 0.875, 0.5, 0.875, 0.5, 1.0, 0.375, 1.0, 0.375, 0.6875, 0.5, 0.6875, 0.5, 0.75, 0.375, 0.75, 0.375, 0.375, 0.5, 0.375, 0.5, 0.5, 0.375, 0.5, 0.125, 0.6875, 0.125, 0.75, 0.125, 0.75, 0.125, 0.6875, 0.375, 0.125, 0.5, 0.125, 0.5, 0.25, 0.375, 0.25, 0.5, 0.25, 0.375, 0.25, 0.375, 0.25, 0.5, 0.25, 0.375, 1.0, 0.5, 1.0, 0.5, 1.0, 0.375, 1.0, 0.5, 0.125, 0.5, 0.25, 0.5, 0.25, 0.5, 0.125, 0.375, 0.25, 0.5, 0.25, 0.5, 0.375, 0.375, 0.375, 0.375, 0.75, 0.5, 0.75, 0.5, 0.875, 0.375, 0.875, 0.625, 0.6875, 0.75, 0.6875, 0.75, 0.75, 0.625, 0.75, 0.125, 0.6875, 0.25, 0.6875, 0.25, 0.75, 0.125, 0.75, 0.5, 0.75, 0.625, 0.75, 0.625, 0.875, 0.5, 0.875, 0.5, 0.25, 0.625, 0.25, 0.625, 0.375, 0.5, 0.375, 0.75, 0.6875, 0.875, 0.6875, 0.875, 0.75, 0.75, 0.75, 0.625, 0.375, 0.625, 0.25, 0.625, 0.25, 0.625, 0.375, 0.75, 0.625, 0.75, 0.5, 0.75, 0.5, 0.75, 0.625, 0.625, 0.0625, 0.625, 0.0, 0.625, 0.0, 0.625, 0.0625, 0.625, 0.25, 0.625, 0.125, 0.625, 0.125, 0.625, 0.25, 0.75, 0.5, 0.875, 0.5, 0.875, 0.625, 0.75, 0.625, 0.125, 0.5, 0.25, 0.5, 0.25, 0.625, 0.125, 0.625, 0.625, 0.5, 0.75, 0.5, 0.75, 0.625, 0.625, 0.625, 0.5, 0.0625, 0.5, 0.125, 0.5, 0.125, 0.5, 0.0625, 0.375, 0.0625, 0.5, 0.0625, 0.5, 0.125, 0.375, 0.125, 0.125, 0.5, 0.125, 0.625, 0.125, 0.625, 0.125, 0.5, 0.375, 0.5, 0.5, 0.5, 0.5, 0.625, 0.375, 0.625, 0.25, 0.5, 0.375, 0.5, 0.375, 0.625, 0.25, 0.625, 0.5, 0.5, 0.625, 0.5, 0.625, 0.625, 0.5, 0.625, 0.5, 0.0, 0.625, 0.0, 0.625, 0.0625, 0.5, 0.0625, 0.375, 0.0, 0.5, 0.0, 0.5, 0.0625, 0.375, 0.0625, 0.5, 0.0, 0.5, 0.0625, 0.5, 0.0625, 0.5, 0.0, 0.75, 0.75, 0.75, 0.6875, 0.75, 0.6875, 0.75, 0.75, 0.125, 0.625, 0.125, 0.6875, 0.125, 0.6875, 0.125, 0.625])
me_007.materials.append(mat_x)
me_007.update()
me_x_1 = bpy.data.meshes.new('Цилиндр')
me_x_1.from_pydata([(0.0, 1.0, -1.0), (0.0, 1.0, 1.0), (0.866, 0.5, -1.0), (0.866, 0.5, 1.0), (0.866, -0.5, -1.0), (0.866, -0.5, 1.0), (0.0, -1.0, -1.0), (0.0, -1.0, 1.0), (-0.866, -0.5, -1.0), (-0.866, -0.5, 1.0), (-0.866, 0.5, -1.0), (-0.866, 0.5, 1.0)], [], [(0, 1, 3, 2), (2, 3, 5, 4), (4, 5, 7, 6), (6, 7, 9, 8), (3, 1, 11, 9, 7, 5), (8, 9, 11, 10), (10, 11, 1, 0), (0, 2, 4, 6, 8, 10)])
_uv = me_x_1.uv_layers.new(name='UVКарта')
_uv.uv.foreach_set('vector', [1.0, 0.5, 1.0, 1.0, 0.8333, 1.0, 0.8333, 0.5, 0.8333, 0.5, 0.8333, 1.0, 0.6667, 1.0, 0.6667, 0.5, 0.6667, 0.5, 0.6667, 1.0, 0.5, 1.0, 0.5, 0.5, 0.5, 0.5, 0.5, 1.0, 0.3333, 1.0, 0.3333, 0.5, 0.4578, 0.37, 0.25, 0.49, 0.04215, 0.37, 0.04215, 0.13, 0.25, 0.01, 0.4578, 0.13, 0.3333, 0.5, 0.3333, 1.0, 0.1667, 1.0, 0.1667, 0.5, 0.1667, 0.5, 0.1667, 1.0, -8.941e-08, 1.0, -8.941e-08, 0.5, 0.75, 0.49, 0.9578, 0.37, 0.9578, 0.13, 0.75, 0.01, 0.5422, 0.13, 0.5422, 0.37])
me_x_1.materials.append(mat_008)
me_x_1.update()
me_x_2 = bpy.data.meshes.new('Сфера')
me_x_2.from_pydata([(0.0, 0.342, 0.8774), (-2.534e-07, 0.8403, -0.5057), (-1.177e-07, 0.3376, -0.9685), (0.09636, 0.3282, 0.8774), (0.1811, 0.6168, 0.766), (0.244, 0.8309, 0.5), (0.2775, 0.9449, 0.1736), (0.2775, 0.9449, -0.1736), (0.244, 0.8309, -0.5), (0.1811, 0.6168, -0.766), (0.09636, 0.3282, -0.987), (0.1849, 0.2877, 0.8774), (0.3475, 0.5407, 0.766), (0.4682, 0.7285, 0.5), (0.5324, 0.8285, 0.1736), (0.5324, 0.8285, -0.1736), (0.4682, 0.7285, -0.5), (0.3475, 0.5407, -0.766), (0.1849, 0.2877, -0.987), (0.2585, 0.224, 0.8774), (0.4858, 0.4209, 0.766), (0.6545, 0.5671, 0.5), (0.7443, 0.6449, 0.1736), (0.7443, 0.6449, -0.1736), (0.6545, 0.5671, -0.5), (0.4858, 0.4209, -0.766), (0.2585, 0.224, -0.987), (0.3111, 0.1421, 0.8774), (0.5847, 0.267, 0.766), (0.7878, 0.3598, 0.5), (0.8958, 0.4091, 0.1736), (0.8958, 0.4091, -0.1736), (0.7878, 0.3598, -0.5), (0.5847, 0.267, -0.766), (0.3111, 0.1421, -0.987), (0.3385, 0.04867, 0.8774), (0.6362, 0.09148, 0.766), (0.8572, 0.1232, 0.5), (0.9748, 0.1402, 0.1736), (0.9748, 0.1402, -0.1736), (0.8572, 0.1232, -0.5), (0.6362, 0.09148, -0.766), (0.3385, 0.04867, -0.987), (0.3385, -0.04867, 0.8774), (0.6362, -0.09148, 0.766), (0.8572, -0.1232, 0.5), (0.9748, -0.1402, 0.1736), (0.9748, -0.1402, -0.1736), (0.8572, -0.1232, -0.5), (0.6362, -0.09148, -0.766), (0.3385, -0.04867, -0.987), (0.3111, -0.1421, 0.8774), (0.5847, -0.267, 0.766), (0.7878, -0.3598, 0.5), (0.8958, -0.4091, 0.1736), (0.8958, -0.4091, -0.1736), (0.7878, -0.3598, -0.5), (0.5847, -0.267, -0.766), (0.3111, -0.1421, -0.987), (0.2585, -0.224, 0.8774), (0.4858, -0.4209, 0.766), (0.6545, -0.5671, 0.5), (0.7443, -0.6449, 0.1736), (0.7443, -0.6449, -0.1736), (0.6545, -0.5671, -0.5), (0.4858, -0.4209, -0.766), (0.2585, -0.224, -0.987), (0.1849, -0.2877, 0.8774), (0.3475, -0.5407, 0.766), (0.4682, -0.7285, 0.5), (0.5324, -0.8285, 0.1736), (0.5324, -0.8285, -0.1736), (0.4682, -0.7285, -0.5), (0.3475, -0.5407, -0.766), (0.1849, -0.2877, -0.987), (0.09636, -0.3282, 0.8774), (0.1811, -0.6168, 0.766), (0.244, -0.8309, 0.5), (0.2775, -1.017, 0.1789), (0.2775, -0.9449, -0.1736), (0.244, -0.8309, -0.5), (0.1811, -0.6168, -0.766), (0.09636, -0.3282, -0.987), (-2.98e-08, -0.342, 0.8774), (-1.412e-07, -0.638, 0.7584), (1.888e-07, -0.8046, 0.5005), (-4.438e-07, -0.9644, 0.1789), (-3.592e-07, -0.9722, -0.1759), (-2.431e-07, -0.8514, -0.5006), (-2.999e-07, -0.6227, -0.7574), (-2.98e-08, -0.342, -0.987), (0.0, 0.0, -1.005), (-0.09636, -0.3282, 0.8774), (-0.1813, -0.6068, 0.7584), (-0.244, -0.7949, 0.5), (-0.2775, -0.9449, 0.1736), (-0.2775, -0.9323, -0.1759), (-0.244, -0.8164, -0.5006), (-0.1811, -0.5967, -0.7574), (-0.09636, -0.3166, -0.9694), (-0.1849, -0.2877, 0.8656), (-0.3475, -0.5407, 0.8098), (-0.4682, -0.7285, 0.5), (-0.5324, -0.8285, 0.1736), (-0.5324, -0.8285, -0.1736), (-0.4682, -0.7285, -0.5), (-0.3475, -0.5407, -0.766), (-0.1849, -0.2762, -0.9694), (-0.2585, -0.224, 0.873), (-0.4858, -0.4209, 0.8256), (-0.6545, -0.5671, 0.5), (-0.7443, -0.6449, 0.1736), (-0.7443, -0.6449, -0.1736), (-0.6545, -0.5671, -0.5), (-0.4858, -0.4209, -0.766), (-0.2585, -0.224, -0.987), (0.0, 0.0, 0.899), (-0.3111, -0.1421, 0.8774), (-0.5847, -0.267, 0.766), (-0.7878, -0.3598, 0.5), (-0.8958, -0.4091, 0.1736), (-0.8958, -0.4091, -0.1736), (-0.7878, -0.3598, -0.5), (-0.5847, -0.267, -0.766), (-0.3111, -0.1421, -0.987), (-0.3385, -0.04867, 0.8838), (-0.6362, -0.09148, 0.766), (-0.8572, -0.1232, 0.5), (-0.9748, -0.1402, 0.1736), (-0.9748, -0.1402, -0.1736), (-0.8572, -0.1232, -0.5), (-0.6362, -0.09148, -0.766), (-0.3385, -0.04867, -0.987), (-0.3385, 0.04867, 0.8838), (-0.6362, 0.09148, 0.766), (-0.8572, 0.1232, 0.5), (-0.9748, 0.1402, 0.1736), (-0.9748, 0.1402, -0.1736), (-0.8572, 0.1232, -0.5), (-0.6362, 0.09148, -0.766), (-0.3385, 0.04867, -0.987), (-0.3111, 0.1421, 0.8774), (-0.5847, 0.267, 0.766), (-0.7878, 0.3598, 0.5), (-0.8958, 0.4091, 0.1736), (-0.8958, 0.4091, -0.1736), (-0.7878, 0.3598, -0.5), (-0.5847, 0.267, -0.766), (-0.3111, 0.1421, -0.987), (-0.2585, 0.224, 0.8774), (-0.4858, 0.4209, 0.8327), (-0.6545, 0.5671, 0.5), (-0.7443, 0.6449, 0.1736), (-0.7443, 0.6449, -0.1736), (-0.6545, 0.5671, -0.5), (-0.4858, 0.4209, -0.766), (-0.2585, 0.224, -0.987), (-0.1849, 0.2877, 0.8774), (-0.3475, 0.5407, 0.8179), (-0.4682, 0.775, 0.5348), (-0.5324, 0.9235, 0.2815), (-0.5324, 0.8285, -0.1736), (-0.4682, 0.7285, -0.5), (-0.3475, 0.5407, -0.766), (-0.1849, 0.2877, -0.987), (-0.09636, 0.3282, 0.8774), (-0.1811, 0.5959, 0.7382), (-0.244, 0.78, 0.5096), (-0.2775, 0.8934, 0.1736), (-0.2775, 0.9247, -0.1697), (-0.244, 0.8052, -0.5057), (-0.1811, 0.595, -0.7607), (-0.09636, 0.3238, -0.9685), (-7.137e-08, 0.622, 0.753), (-8.134e-08, 0.8151, 0.5096), (-5.96e-08, 0.9333, 0.1736), (-3.012e-07, 0.9646, -0.1697), (3.828e-07, 0.621, -0.7607)], [], [(0, 116, 3), (2, 177, 9, 10), (176, 175, 6, 7), (173, 0, 3, 4), (91, 2, 10), (1, 176, 7, 8), (174, 173, 4, 5), (177, 1, 8, 9), (175, 174, 5, 6), (4, 3, 11, 12), (91, 10, 18), (8, 7, 15, 16), (5, 4, 12, 13), (9, 8, 16, 17), (6, 5, 13, 14), (3, 116, 11), (10, 9, 17, 18), (7, 6, 14, 15), (17, 16, 24, 25), (14, 13, 21, 22), (11, 116, 19), (18, 17, 25, 26), (15, 14, 22, 23), (12, 11, 19, 20), (91, 18, 26), (16, 15, 23, 24), (13, 12, 20, 21), (23, 22, 30, 31), (20, 19, 27, 28), (91, 26, 34), (24, 23, 31, 32), (21, 20, 28, 29), (25, 24, 32, 33), (22, 21, 29, 30), (19, 116, 27), (26, 25, 33, 34), (29, 28, 36, 37), (33, 32, 40, 41), (30, 29, 37, 38), (27, 116, 35), (34, 33, 41, 42), (31, 30, 38, 39), (28, 27, 35, 36), (91, 34, 42), (32, 31, 39, 40), (35, 116, 43), (42, 41, 49, 50), (39, 38, 46, 47), (36, 35, 43, 44), (91, 42, 50), (40, 39, 47, 48), (37, 36, 44, 45), (41, 40, 48, 49), (38, 37, 45, 46), (91, 50, 58), (48, 47, 55, 56), (45, 44, 52, 53), (49, 48, 56, 57), (46, 45, 53, 54), (43, 116, 51), (50, 49, 57, 58), (47, 46, 54, 55), (44, 43, 51, 52), (57, 56, 64, 65), (54, 53, 61, 62), (51, 116, 59), (58, 57, 65, 66), (55, 54, 62, 63), (52, 51, 59, 60), (91, 58, 66), (56, 55, 63, 64), (53, 52, 60, 61), (63, 62, 70, 71), (60, 59, 67, 68), (91, 66, 74), (64, 63, 71, 72), (61, 60, 68, 69), (65, 64, 72, 73), (62, 61, 69, 70), (59, 116, 67), (66, 65, 73, 74), (69, 68, 76, 77), (73, 72, 80, 81), (70, 69, 77, 78), (67, 116, 75), (74, 73, 81, 82), (71, 70, 78, 79), (68, 67, 75, 76), (91, 74, 82), (72, 71, 79, 80), (75, 116, 83), (82, 81, 89, 90), (79, 78, 86, 87), (76, 75, 83, 84), (91, 82, 90), (80, 79, 87, 88), (77, 76, 84, 85), (81, 80, 88, 89), (78, 77, 85, 86), (88, 87, 96, 97), (85, 84, 93, 94), (89, 88, 97, 98), (86, 85, 94, 95), (83, 116, 92), (90, 89, 98, 99), (87, 86, 95, 96), (84, 83, 92, 93), (91, 90, 99), (95, 94, 102, 103), (92, 116, 100), (99, 98, 106, 107), (96, 95, 103, 104), (93, 92, 100, 101), (91, 99, 107), (97, 96, 104, 105), (94, 93, 101, 102), (98, 97, 105, 106), (101, 100, 108, 109), (91, 107, 115), (105, 104, 112, 113), (102, 101, 109, 110), (106, 105, 113, 114), (103, 102, 110, 111), (100, 116, 108), (107, 106, 114, 115), (104, 103, 111, 112), (114, 113, 122, 123), (111, 110, 119, 120), (108, 116, 117), (115, 114, 123, 124), (112, 111, 120, 121), (109, 108, 117, 118), (91, 115, 124), (113, 112, 121, 122), (110, 109, 118, 119), (124, 123, 131, 132), (121, 120, 128, 129), (118, 117, 125, 126), (91, 124, 132), (122, 121, 129, 130), (119, 118, 126, 127), (123, 122, 130, 131), (120, 119, 127, 128), (117, 116, 125), (130, 129, 137, 138), (127, 126, 134, 135), (131, 130, 138, 139), (128, 127, 135, 136), (125, 116, 133), (132, 131, 139, 140), (129, 128, 136, 137), (126, 125, 133, 134), (91, 132, 140), (136, 135, 143, 144), (133, 116, 141), (140, 139, 147, 148), (137, 136, 144, 145), (134, 133, 141, 142), (91, 140, 148), (138, 137, 145, 146), (135, 134, 142, 143), (139, 138, 146, 147), (142, 141, 149, 150), (91, 148, 156), (146, 145, 153, 154), (143, 142, 150, 151), (147, 146, 154, 155), (144, 143, 151, 152), (141, 116, 149), (148, 147, 155, 156), (145, 144, 152, 153), (155, 154, 162, 163), (152, 151, 159, 160), (149, 116, 157), (156, 155, 163, 164), (153, 152, 160, 161), (150, 149, 157, 158), (91, 156, 164), (154, 153, 161, 162), (151, 150, 158, 159), (161, 160, 168, 169), (158, 157, 165, 166), (91, 164, 172), (162, 161, 169, 170), (159, 158, 166, 167), (163, 162, 170, 171), (160, 159, 167, 168), (157, 116, 165), (164, 163, 171, 172), (167, 166, 173, 174), (171, 170, 1, 177), (168, 167, 174, 175), (165, 116, 0), (172, 171, 177, 2), (169, 168, 175, 176), (166, 165, 0, 173), (91, 172, 2), (170, 169, 176, 1)])
_uv = me_x_2.uv_layers.new(name='UVКарта')
_uv.uv.foreach_set('vector', [0.7273, 0.8889, 0.7045, 1.0, 0.6818, 0.8889, 0.7273, 0.1111, 0.7273, 0.2222, 0.6818, 0.2222, 0.6818, 0.1111, 0.7273, 0.4444, 0.7273, 0.5556, 0.6818, 0.5556, 0.6818, 0.4444, 0.7273, 0.7778, 0.7273, 0.8889, 0.6818, 0.8889, 0.6818, 0.7778, 0.7045, 0.0, 0.7273, 0.1111, 0.6818, 0.1111, 0.7273, 0.3333, 0.7273, 0.4444, 0.6818, 0.4444, 0.6818, 0.3333, 0.7273, 0.6667, 0.7273, 0.7778, 0.6818, 0.7778, 0.6818, 0.6667, 0.7273, 0.2222, 0.7273, 0.3333, 0.6818, 0.3333, 0.6818, 0.2222, 0.7273, 0.5556, 0.7273, 0.6667, 0.6818, 0.6667, 0.6818, 0.5556, 0.6818, 0.7778, 0.6818, 0.8889, 0.6364, 0.8889, 0.6364, 0.7778, 0.6591, 0.0, 0.6818, 0.1111, 0.6364, 0.1111, 0.6818, 0.3333, 0.6818, 0.4444, 0.6364, 0.4444, 0.6364, 0.3333, 0.6818, 0.6667, 0.6818, 0.7778, 0.6364, 0.7778, 0.6364, 0.6667, 0.6818, 0.2222, 0.6818, 0.3333, 0.6364, 0.3333, 0.6364, 0.2222, 0.6818, 0.5556, 0.6818, 0.6667, 0.6364, 0.6667, 0.6364, 0.5556, 0.6818, 0.8889, 0.6591, 1.0, 0.6364, 0.8889, 0.6818, 0.1111, 0.6818, 0.2222, 0.6364, 0.2222, 0.6364, 0.1111, 0.6818, 0.4444, 0.6818, 0.5556, 0.6364, 0.5556, 0.6364, 0.4444, 0.6364, 0.2222, 0.6364, 0.3333, 0.5909, 0.3333, 0.5909, 0.2222, 0.6364, 0.5556, 0.6364, 0.6667, 0.5909, 0.6667, 0.5909, 0.5556, 0.6364, 0.8889, 0.6136, 1.0, 0.5909, 0.8889, 0.6364, 0.1111, 0.6364, 0.2222, 0.5909, 0.2222, 0.5909, 0.1111, 0.6364, 0.4444, 0.6364, 0.5556, 0.5909, 0.5556, 0.5909, 0.4444, 0.6364, 0.7778, 0.6364, 0.8889, 0.5909, 0.8889, 0.5909, 0.7778, 0.6136, 0.0, 0.6364, 0.1111, 0.5909, 0.1111, 0.6364, 0.3333, 0.6364, 0.4444, 0.5909, 0.4444, 0.5909, 0.3333, 0.6364, 0.6667, 0.6364, 0.7778, 0.5909, 0.7778, 0.5909, 0.6667, 0.5909, 0.4444, 0.5909, 0.5556, 0.5455, 0.5556, 0.5455, 0.4444, 0.5909, 0.7778, 0.5909, 0.8889, 0.5455, 0.8889, 0.5455, 0.7778, 0.5682, 0.0, 0.5909, 0.1111, 0.5455, 0.1111, 0.5909, 0.3333, 0.5909, 0.4444, 0.5455, 0.4444, 0.5455, 0.3333, 0.5909, 0.6667, 0.5909, 0.7778, 0.5455, 0.7778, 0.5455, 0.6667, 0.5909, 0.2222, 0.5909, 0.3333, 0.5455, 0.3333, 0.5455, 0.2222, 0.5909, 0.5556, 0.5909, 0.6667, 0.5455, 0.6667, 0.5455, 0.5556, 0.5909, 0.8889, 0.5682, 1.0, 0.5455, 0.8889, 0.5909, 0.1111, 0.5909, 0.2222, 0.5455, 0.2222, 0.5455, 0.1111, 0.5455, 0.6667, 0.5455, 0.7778, 0.5, 0.7778, 0.5, 0.6667, 0.5455, 0.2222, 0.5455, 0.3333, 0.5, 0.3333, 0.5, 0.2222, 0.5455, 0.5556, 0.5455, 0.6667, 0.5, 0.6667, 0.5, 0.5556, 0.5455, 0.8889, 0.5227, 1.0, 0.5, 0.8889, 0.5455, 0.1111, 0.5455, 0.2222, 0.5, 0.2222, 0.5, 0.1111, 0.5455, 0.4444, 0.5455, 0.5556, 0.5, 0.5556, 0.5, 0.4444, 0.5455, 0.7778, 0.5455, 0.8889, 0.5, 0.8889, 0.5, 0.7778, 0.5227, 0.0, 0.5455, 0.1111, 0.5, 0.1111, 0.5455, 0.3333, 0.5455, 0.4444, 0.5, 0.4444, 0.5, 0.3333, 0.5, 0.8889, 0.4773, 1.0, 0.4545, 0.8889, 0.5, 0.1111, 0.5, 0.2222, 0.4545, 0.2222, 0.4545, 0.1111, 0.5, 0.4444, 0.5, 0.5556, 0.4545, 0.5556, 0.4545, 0.4444, 0.5, 0.7778, 0.5, 0.8889, 0.4545, 0.8889, 0.4545, 0.7778, 0.4773, 0.0, 0.5, 0.1111, 0.4545, 0.1111, 0.5, 0.3333, 0.5, 0.4444, 0.4545, 0.4444, 0.4545, 0.3333, 0.5, 0.6667, 0.5, 0.7778, 0.4545, 0.7778, 0.4545, 0.6667, 0.5, 0.2222, 0.5, 0.3333, 0.4545, 0.3333, 0.4545, 0.2222, 0.5, 0.5556, 0.5, 0.6667, 0.4545, 0.6667, 0.4545, 0.5556, 0.4318, 0.0, 0.4545, 0.1111, 0.4091, 0.1111, 0.4545, 0.3333, 0.4545, 0.4444, 0.4091, 0.4444, 0.4091, 0.3333, 0.4545, 0.6667, 0.4545, 0.7778, 0.4091, 0.7778, 0.4091, 0.6667, 0.4545, 0.2222, 0.4545, 0.3333, 0.4091, 0.3333, 0.4091, 0.2222, 0.4545, 0.5556, 0.4545, 0.6667, 0.4091, 0.6667, 0.4091, 0.5556, 0.4545, 0.8889, 0.4318, 1.0, 0.4091, 0.8889, 0.4545, 0.1111, 0.4545, 0.2222, 0.4091, 0.2222, 0.4091, 0.1111, 0.4545, 0.4444, 0.4545, 0.5556, 0.4091, 0.5556, 0.4091, 0.4444, 0.4545, 0.7778, 0.4545, 0.8889, 0.4091, 0.8889, 0.4091, 0.7778, 0.4091, 0.2222, 0.4091, 0.3333, 0.3636, 0.3333, 0.3636, 0.2222, 0.4091, 0.5556, 0.4091, 0.6667, 0.3636, 0.6667, 0.3636, 0.5556, 0.4091, 0.8889, 0.3864, 1.0, 0.3636, 0.8889, 0.4091, 0.1111, 0.4091, 0.2222, 0.3636, 0.2222, 0.3636, 0.1111, 0.4091, 0.4444, 0.4091, 0.5556, 0.3636, 0.5556, 0.3636, 0.4444, 0.4091, 0.7778, 0.4091, 0.8889, 0.3636, 0.8889, 0.3636, 0.7778, 0.3864, 0.0, 0.4091, 0.1111, 0.3636, 0.1111, 0.4091, 0.3333, 0.4091, 0.4444, 0.3636, 0.4444, 0.3636, 0.3333, 0.4091, 0.6667, 0.4091, 0.7778, 0.3636, 0.7778, 0.3636, 0.6667, 0.3636, 0.4444, 0.3636, 0.5556, 0.3182, 0.5556, 0.3182, 0.4444, 0.3636, 0.7778, 0.3636, 0.8889, 0.3182, 0.8889, 0.3182, 0.7778, 0.3409, 0.0, 0.3636, 0.1111, 0.3182, 0.1111, 0.3636, 0.3333, 0.3636, 0.4444, 0.3182, 0.4444, 0.3182, 0.3333, 0.3636, 0.6667, 0.3636, 0.7778, 0.3182, 0.7778, 0.3182, 0.6667, 0.3636, 0.2222, 0.3636, 0.3333, 0.3182, 0.3333, 0.3182, 0.2222, 0.3636, 0.5556, 0.3636, 0.6667, 0.3182, 0.6667, 0.3182, 0.5556, 0.3636, 0.8889, 0.3409, 1.0, 0.3182, 0.8889, 0.3636, 0.1111, 0.3636, 0.2222, 0.3182, 0.2222, 0.3182, 0.1111, 0.3182, 0.6667, 0.3182, 0.7778, 0.2727, 0.7778, 0.2727, 0.6667, 0.3182, 0.2222, 0.3182, 0.3333, 0.2727, 0.3333, 0.2727, 0.2222, 0.3182, 0.5556, 0.3182, 0.6667, 0.2727, 0.6667, 0.2727, 0.5556, 0.3182, 0.8889, 0.2955, 1.0, 0.2727, 0.8889, 0.3182, 0.1111, 0.3182, 0.2222, 0.2727, 0.2222, 0.2727, 0.1111, 0.3182, 0.4444, 0.3182, 0.5556, 0.2727, 0.5556, 0.2727, 0.4444, 0.3182, 0.7778, 0.3182, 0.8889, 0.2727, 0.8889, 0.2727, 0.7778, 0.2955, 0.0, 0.3182, 0.1111, 0.2727, 0.1111, 0.3182, 0.3333, 0.3182, 0.4444, 0.2727, 0.4444, 0.2727, 0.3333, 0.2727, 0.8889, 0.25, 1.0, 0.2273, 0.8889, 0.2727, 0.1111, 0.2727, 0.2222, 0.2273, 0.2222, 0.2273, 0.1111, 0.2727, 0.4444, 0.2727, 0.5556, 0.2273, 0.5556, 0.2273, 0.4444, 0.2727, 0.7778, 0.2727, 0.8889, 0.2273, 0.8889, 0.2273, 0.7778, 0.25, 0.0, 0.2727, 0.1111, 0.2273, 0.1111, 0.2727, 0.3333, 0.2727, 0.4444, 0.2273, 0.4444, 0.2273, 0.3333, 0.2727, 0.6667, 0.2727, 0.7778, 0.2273, 0.7778, 0.2273, 0.6667, 0.2727, 0.2222, 0.2727, 0.3333, 0.2273, 0.3333, 0.2273, 0.2222, 0.2727, 0.5556, 0.2727, 0.6667, 0.2273, 0.6667, 0.2273, 0.5556, 0.2273, 0.3333, 0.2273, 0.4444, 0.1818, 0.4444, 0.1818, 0.3333, 0.2273, 0.6667, 0.2273, 0.7778, 0.1818, 0.7778, 0.1818, 0.6667, 0.2273, 0.2222, 0.2273, 0.3333, 0.1818, 0.3333, 0.1818, 0.2222, 0.2273, 0.5556, 0.2273, 0.6667, 0.1818, 0.6667, 0.1818, 0.5556, 0.2273, 0.8889, 0.2045, 1.0, 0.1818, 0.8889, 0.2273, 0.1111, 0.2273, 0.2222, 0.1818, 0.2222, 0.1818, 0.1111, 0.2273, 0.4444, 0.2273, 0.5556, 0.1818, 0.5556, 0.1818, 0.4444, 0.2273, 0.7778, 0.2273, 0.8889, 0.1818, 0.8889, 0.1818, 0.7778, 0.2045, 0.0, 0.2273, 0.1111, 0.1818, 0.1111, 0.1818, 0.5556, 0.1818, 0.6667, 0.1364, 0.6667, 0.1364, 0.5556, 0.1818, 0.8889, 0.1591, 1.0, 0.1364, 0.8889, 0.1818, 0.1111, 0.1818, 0.2222, 0.1364, 0.2222, 0.1364, 0.1111, 0.1818, 0.4444, 0.1818, 0.5556, 0.1364, 0.5556, 0.1364, 0.4444, 0.1818, 0.7778, 0.1818, 0.8889, 0.1364, 0.8889, 0.1364, 0.7778, 0.1591, 0.0, 0.1818, 0.1111, 0.1364, 0.1111, 0.1818, 0.3333, 0.1818, 0.4444, 0.1364, 0.4444, 0.1364, 0.3333, 0.1818, 0.6667, 0.1818, 0.7778, 0.1364, 0.7778, 0.1364, 0.6667, 0.1818, 0.2222, 0.1818, 0.3333, 0.1364, 0.3333, 0.1364, 0.2222, 0.1364, 0.7778, 0.1364, 0.8889, 0.09091, 0.8889, 0.09091, 0.7778, 0.1136, 0.0, 0.1364, 0.1111, 0.09091, 0.1111, 0.1364, 0.3333, 0.1364, 0.4444, 0.09091, 0.4444, 0.09091, 0.3333, 0.1364, 0.6667, 0.1364, 0.7778, 0.09091, 0.7778, 0.09091, 0.6667, 0.1364, 0.2222, 0.1364, 0.3333, 0.09091, 0.3333, 0.09091, 0.2222, 0.1364, 0.5556, 0.1364, 0.6667, 0.09091, 0.6667, 0.09091, 0.5556, 0.1364, 0.8889, 0.1136, 1.0, 0.09091, 0.8889, 0.1364, 0.1111, 0.1364, 0.2222, 0.09091, 0.2222, 0.09091, 0.1111, 0.1364, 0.4444, 0.1364, 0.5556, 0.09091, 0.5556, 0.09091, 0.4444, 0.09091, 0.2222, 0.09091, 0.3333, 0.04545, 0.3333, 0.04545, 0.2222, 0.09091, 0.5556, 0.09091, 0.6667, 0.04545, 0.6667, 0.04545, 0.5556, 0.09091, 0.8889, 0.06818, 1.0, 0.04545, 0.8889, 0.09091, 0.1111, 0.09091, 0.2222, 0.04545, 0.2222, 0.04545, 0.1111, 0.09091, 0.4444, 0.09091, 0.5556, 0.04545, 0.5556, 0.04545, 0.4444, 0.09091, 0.7778, 0.09091, 0.8889, 0.04545, 0.8889, 0.04545, 0.7778, 0.06818, 0.0, 0.09091, 0.1111, 0.04545, 0.1111, 0.09091, 0.3333, 0.09091, 0.4444, 0.04545, 0.4444, 0.04545, 0.3333, 0.09091, 0.6667, 0.09091, 0.7778, 0.04545, 0.7778, 0.04545, 0.6667, 0.04545, 0.1111, 0.04545, 0.2222, 5.96e-08, 0.2222, 0.0, 0.1111, 0.04545, 0.4444, 0.04545, 0.5556, 5.96e-08, 0.5556, 5.96e-08, 0.4444, 0.04545, 0.7778, 0.04545, 0.8889, 0.0, 0.8889, 5.96e-08, 0.7778, 0.02273, 0.0, 0.04545, 0.1111, 0.0, 0.1111, 0.04545, 0.3333, 0.04545, 0.4444, 5.96e-08, 0.4444, 0.0, 0.3333, 0.04545, 0.6667, 0.04545, 0.7778, 5.96e-08, 0.7778, 0.0, 0.6667, 0.04545, 0.2222, 0.04545, 0.3333, 0.0, 0.3333, 5.96e-08, 0.2222, 0.04545, 0.5556, 0.04545, 0.6667, 0.0, 0.6667, 5.96e-08, 0.5556, 0.04545, 0.8889, 0.02273, 1.0, 0.0, 0.8889, 1.0, 0.3333, 1.0, 0.4444, 0.9545, 0.4444, 0.9545, 0.3333, 1.0, 0.6667, 1.0, 0.7778, 0.9545, 0.7778, 0.9545, 0.6667, 1.0, 0.2222, 1.0, 0.3333, 0.9545, 0.3333, 0.9545, 0.2222, 1.0, 0.5556, 1.0, 0.6667, 0.9545, 0.6667, 0.9545, 0.5556, 1.0, 0.8889, 0.9773, 1.0, 0.9545, 0.8889, 1.0, 0.1111, 1.0, 0.2222, 0.9545, 0.2222, 0.9545, 0.1111, 1.0, 0.4444, 1.0, 0.5556, 0.9545, 0.5556, 0.9545, 0.4444, 1.0, 0.7778, 1.0, 0.8889, 0.9545, 0.8889, 0.9545, 0.7778, 0.9773, 0.0, 1.0, 0.1111, 0.9545, 0.1111, 0.9545, 0.5556, 0.9545, 0.6667, 0.9091, 0.6667, 0.9091, 0.5556, 0.9545, 0.8889, 0.9318, 1.0, 0.9091, 0.8889, 0.9545, 0.1111, 0.9545, 0.2222, 0.9091, 0.2222, 0.9091, 0.1111, 0.9545, 0.4444, 0.9545, 0.5556, 0.9091, 0.5556, 0.9091, 0.4444, 0.9545, 0.7778, 0.9545, 0.8889, 0.9091, 0.8889, 0.9091, 0.7778, 0.9318, 0.0, 0.9545, 0.1111, 0.9091, 0.1111, 0.9545, 0.3333, 0.9545, 0.4444, 0.9091, 0.4444, 0.9091, 0.3333, 0.9545, 0.6667, 0.9545, 0.7778, 0.9091, 0.7778, 0.9091, 0.6667, 0.9545, 0.2222, 0.9545, 0.3333, 0.9091, 0.3333, 0.9091, 0.2222, 0.9091, 0.7778, 0.9091, 0.8889, 0.8636, 0.8889, 0.8636, 0.7778, 0.8864, 0.0, 0.9091, 0.1111, 0.8636, 0.1111, 0.9091, 0.3333, 0.9091, 0.4444, 0.8636, 0.4444, 0.8636, 0.3333, 0.9091, 0.6667, 0.9091, 0.7778, 0.8636, 0.7778, 0.8636, 0.6667, 0.9091, 0.2222, 0.9091, 0.3333, 0.8636, 0.3333, 0.8636, 0.2222, 0.9091, 0.5556, 0.9091, 0.6667, 0.8636, 0.6667, 0.8636, 0.5556, 0.9091, 0.8889, 0.8864, 1.0, 0.8636, 0.8889, 0.9091, 0.1111, 0.9091, 0.2222, 0.8636, 0.2222, 0.8636, 0.1111, 0.9091, 0.4444, 0.9091, 0.5556, 0.8636, 0.5556, 0.8636, 0.4444, 0.8636, 0.2222, 0.8636, 0.3333, 0.8182, 0.3333, 0.8182, 0.2222, 0.8636, 0.5556, 0.8636, 0.6667, 0.8182, 0.6667, 0.8182, 0.5556, 0.8636, 0.8889, 0.8409, 1.0, 0.8182, 0.8889, 0.8636, 0.1111, 0.8636, 0.2222, 0.8182, 0.2222, 0.8182, 0.1111, 0.8636, 0.4444, 0.8636, 0.5556, 0.8182, 0.5556, 0.8182, 0.4444, 0.8636, 0.7778, 0.8636, 0.8889, 0.8182, 0.8889, 0.8182, 0.7778, 0.8409, 0.0, 0.8636, 0.1111, 0.8182, 0.1111, 0.8636, 0.3333, 0.8636, 0.4444, 0.8182, 0.4444, 0.8182, 0.3333, 0.8636, 0.6667, 0.8636, 0.7778, 0.8182, 0.7778, 0.8182, 0.6667, 0.8182, 0.4444, 0.8182, 0.5556, 0.7727, 0.5556, 0.7727, 0.4444, 0.8182, 0.7778, 0.8182, 0.8889, 0.7727, 0.8889, 0.7727, 0.7778, 0.7955, 0.0, 0.8182, 0.1111, 0.7727, 0.1111, 0.8182, 0.3333, 0.8182, 0.4444, 0.7727, 0.4444, 0.7727, 0.3333, 0.8182, 0.6667, 0.8182, 0.7778, 0.7727, 0.7778, 0.7727, 0.6667, 0.8182, 0.2222, 0.8182, 0.3333, 0.7727, 0.3333, 0.7727, 0.2222, 0.8182, 0.5556, 0.8182, 0.6667, 0.7727, 0.6667, 0.7727, 0.5556, 0.8182, 0.8889, 0.7955, 1.0, 0.7727, 0.8889, 0.8182, 0.1111, 0.8182, 0.2222, 0.7727, 0.2222, 0.7727, 0.1111, 0.7727, 0.6667, 0.7727, 0.7778, 0.7273, 0.7778, 0.7273, 0.6667, 0.7727, 0.2222, 0.7727, 0.3333, 0.7273, 0.3333, 0.7273, 0.2222, 0.7727, 0.5556, 0.7727, 0.6667, 0.7273, 0.6667, 0.7273, 0.5556, 0.7727, 0.8889, 0.75, 1.0, 0.7273, 0.8889, 0.7727, 0.1111, 0.7727, 0.2222, 0.7273, 0.2222, 0.7273, 0.1111, 0.7727, 0.4444, 0.7727, 0.5556, 0.7273, 0.5556, 0.7273, 0.4444, 0.7727, 0.7778, 0.7727, 0.8889, 0.7273, 0.8889, 0.7273, 0.7778, 0.75, 0.0, 0.7727, 0.1111, 0.7273, 0.1111, 0.7727, 0.3333, 0.7727, 0.4444, 0.7273, 0.4444, 0.7273, 0.3333])
me_x_2.materials.append(mat_011)
me_x_2.update()
me_002_1 = bpy.data.meshes.new('Цилиндр.002')
me_002_1.from_pydata([(0.0, 1.0, -1.0), (1.522e-08, 0.951, 0.8253), (0.5, 0.866, -1.0), (0.4697, 0.875, 0.8345), (0.866, 0.5, -1.0), (0.8432, 0.4749, 0.833), (1.0, 0.0, -1.0), (1.016, 0.0, 0.8256), (0.866, -0.5, -1.0), (0.8144, -0.4408, 0.8109), (0.5, -0.866, -1.0), (0.4812, -0.7543, 0.8395), (0.0, -1.0, -1.0), (1.259e-08, -0.9386, 0.8555), (-0.5, -0.866, -1.0), (-0.4682, -0.8167, 0.8486), (-0.866, -0.5, -1.0), (-0.851, -0.5, 0.854), (-1.0, 0.0, -1.0), (-0.9085, 0.0, 0.8388), (-0.866, 0.5, -1.0), (-0.8579, 0.5129, 0.8253), (-0.5, 0.866, -1.0), (-0.5, 0.8733, 0.8231), (0.4226, 0.8353, 0.9891), (-8.807e-08, 0.9509, 0.9866), (0.8211, 0.4545, 0.9728), (0.9672, 0.002972, 0.9549), (0.8069, -0.4224, 0.9689), (0.4577, -0.7746, 0.9882), (-0.006361, -0.9297, 0.996), (-0.4956, -0.824, 0.9938), (-0.8524, -0.4828, 0.9839), (-0.8885, 0.0, 0.9948), (-0.8509, 0.5, 0.995), (-0.5153, 0.8074, 1.001)], [], [(0, 1, 3, 2), (2, 3, 5, 4), (4, 5, 7, 6), (6, 7, 9, 8), (8, 9, 11, 10), (10, 11, 13, 12), (12, 13, 15, 14), (14, 15, 17, 16), (16, 17, 19, 18), (18, 19, 21, 20), (13, 11, 29, 30), (20, 21, 23, 22), (22, 23, 1, 0), (0, 2, 4, 6, 8, 10, 12, 14, 16, 18, 20, 22), (24, 25, 35, 34, 33, 32, 31, 30, 29, 28, 27, 26), (11, 9, 28, 29), (9, 7, 27, 28), (1, 23, 35, 25), (3, 1, 25, 24), (7, 5, 26, 27), (23, 21, 34, 35), (5, 3, 24, 26), (21, 19, 33, 34), (19, 17, 32, 33), (17, 15, 31, 32), (15, 13, 30, 31)])
_uv = me_002_1.uv_layers.new(name='UVКарта')
_uv.uv.foreach_set('vector', [1.0, 0.5, 1.0, 1.0, 0.9167, 1.0, 0.9167, 0.5, 0.9167, 0.5, 0.9167, 1.0, 0.8333, 1.0, 0.8333, 0.5, 0.8333, 0.5, 0.8333, 1.0, 0.75, 1.0, 0.75, 0.5, 0.75, 0.5, 0.75, 1.0, 0.6667, 1.0, 0.6667, 0.5, 0.6667, 0.5, 0.6667, 1.0, 0.5833, 1.0, 0.5833, 0.5, 0.5833, 0.5, 0.5833, 1.0, 0.5, 1.0, 0.5, 0.5, 0.5, 0.5, 0.5, 1.0, 0.4167, 1.0, 0.4167, 0.5, 0.4167, 0.5, 0.4167, 1.0, 0.3333, 1.0, 0.3333, 0.5, 0.3333, 0.5, 0.3333, 1.0, 0.25, 1.0, 0.25, 0.5, 0.25, 0.5, 0.25, 1.0, 0.1667, 1.0, 0.1667, 0.5, 0.5, 1.0, 0.5833, 1.0, 0.5833, 1.0, 0.5, 1.0, 0.1667, 0.5, 0.1667, 1.0, 0.08333, 1.0, 0.08333, 0.5, 0.08333, 0.5, 0.08333, 1.0, 7.451e-08, 1.0, 7.451e-08, 0.5, 0.75, 0.49, 0.87, 0.4578, 0.9578, 0.37, 0.99, 0.25, 0.9578, 0.13, 0.87, 0.04215, 0.75, 0.01, 0.63, 0.04215, 0.5422, 0.13, 0.51, 0.25, 0.5422, 0.37, 0.63, 0.4578, 0.37, 0.4578, 0.25, 0.49, 0.13, 0.4578, 0.04215, 0.37, 0.01, 0.25, 0.04215, 0.13, 0.13, 0.04215, 0.25, 0.01, 0.37, 0.04215, 0.4578, 0.13, 0.49, 0.25, 0.4578, 0.37, 0.5833, 1.0, 0.6667, 1.0, 0.6667, 1.0, 0.5833, 1.0, 0.6667, 1.0, 0.75, 1.0, 0.75, 1.0, 0.6667, 1.0, 7.451e-08, 1.0, 0.08333, 1.0, 0.08333, 1.0, 7.451e-08, 1.0, 0.9167, 1.0, 1.0, 1.0, 1.0, 1.0, 0.9167, 1.0, 0.75, 1.0, 0.8333, 1.0, 0.8333, 1.0, 0.75, 1.0, 0.08333, 1.0, 0.1667, 1.0, 0.1667, 1.0, 0.08333, 1.0, 0.8333, 1.0, 0.9167, 1.0, 0.9167, 1.0, 0.8333, 1.0, 0.1667, 1.0, 0.25, 1.0, 0.25, 1.0, 0.1667, 1.0, 0.25, 1.0, 0.3333, 1.0, 0.3333, 1.0, 0.25, 1.0, 0.3333, 1.0, 0.4167, 1.0, 0.4167, 1.0, 0.3333, 1.0, 0.4167, 1.0, 0.5, 1.0, 0.5, 1.0, 0.4167, 1.0])
me_002_1.materials.append(mat_012)
me_002_1.update()

# ---- objects
ob_cube = bpy.data.objects.new('Cube', me_cube)
ob_x = bpy.data.objects.new('Куб', me_x)
ob_001 = bpy.data.objects.new('Куб.001', me_001)
ob_002 = bpy.data.objects.new('Куб.002', me_002)
ob_003 = bpy.data.objects.new('Куб.003', me_003)
ob_004 = bpy.data.objects.new('Куб.004', me_004)
ob_005 = bpy.data.objects.new('Куб.005', me_005)
ob_006 = bpy.data.objects.new('Куб.006', me_006)
ob_007 = bpy.data.objects.new('Куб.007', me_007)
ob_x_1 = bpy.data.objects.new('Цилиндр', me_x_1)
ob_x_2 = bpy.data.objects.new('Сфера', me_x_2)
ob_002_1 = bpy.data.objects.new('Цилиндр.002', me_002_1)

# ---- transforms, parenting, visibility, modifiers, constraints
ob_cube.location = (-0.1546, -0.214, 2.423)
ob_cube.rotation_euler = (0.0, -0.0, -1.585)
ob_cube.scale = (0.3517, 0.04103, 0.04811)
ob_cube.lock_rotations_4d = False
ob_cube.empty_display_type = 'ARROWS'
ob_cube.lineart.crease_threshold = 0.0
ob_x.location = (-0.1526, -0.01122, 2.474)
ob_x.rotation_euler = (0.0, -0.0, -1.585)
ob_x.scale = (0.15, 0.05346, 0.05123)
_m = ob_x.modifiers.new('Auto Smooth', 'NODES')
_m.node_group = ng_auto_smooth
_gi = [s.identifier for s in ng_auto_smooth.interface.items_tree if s.item_type == 'SOCKET' and s.in_out == 'INPUT']
_m[_gi[1]] = 0.5236  # Angle
ob_001.location = (-0.1495, 0.1234, 2.458)
ob_001.rotation_euler = (0.0, 0.1359, -1.585)
ob_001.scale = (0.03707, 0.01047, 0.03707)
ob_002.location = (-0.1517, -0.0351, 2.256)
ob_002.rotation_euler = (0.0, -0.0, -1.585)
ob_002.scale = (0.1667, 0.03792, 0.1248)
ob_003.location = (-0.1523, -0.07466, 2.289)
ob_003.rotation_euler = (0.0, -0.0, -1.585)
ob_003.scale = (0.03083, 0.01683, 0.02439)
ob_004.location = (-0.1528, -0.1161, 2.33)
ob_004.rotation_euler = (0.0, -0.0, -1.585)
ob_004.scale = (0.00903, 0.005328, 0.02807)
ob_005.location = (-0.1501, 0.08398, 2.458)
ob_005.rotation_euler = (0.0, -0.5789, -1.585)
ob_005.scale = (0.02253, 0.04791, 0.01201)
ob_006.location = (-0.1482, 0.07715, 2.511)
ob_006.rotation_euler = (0.0, -0.0, -1.585)
ob_006.scale = (0.00616, 0.01046, 0.002293)
ob_007.location = (-0.1508, 0.03281, 2.204)
ob_007.rotation_euler = (0.0, 0.1501, -1.585)
ob_007.scale = (0.04738, 0.04509, 0.1069)
ob_x_1.location = (-0.1135, -0.055, 2.335)
ob_x_1.rotation_euler = (1.571, -0.0, -1.585)
ob_x_1.scale = (0.008483, 0.008483, 0.008191)
ob_x_2.location = (-0.1532, -0.3366, 2.282)
ob_x_2.rotation_euler = (0.00186, 0.002658, -1.585)
ob_x_2.scale = (0.01735, 0.01144, 0.01144)
ob_002_1.location = (-0.1531, -0.3116, 2.282)
ob_002_1.rotation_euler = (-0.6105, 1.574, -2.195)
ob_002_1.scale = (0.01224, 0.01224, 0.02439)

# ---- collection membership
col_collection.objects.link(ob_cube)
col_collection.objects.link(ob_x)
col_collection.objects.link(ob_001)
col_collection.objects.link(ob_002)
col_collection.objects.link(ob_003)
col_collection.objects.link(ob_004)
col_collection.objects.link(ob_005)
col_collection.objects.link(ob_006)
col_collection.objects.link(ob_007)
col_collection.objects.link(ob_x_1)
col_collection.objects.link(ob_x_2)
col_collection.objects.link(ob_002_1)

# ---- scene / render settings (as saved in the file)
scene.frame_start = 1; scene.frame_end = 250; scene.frame_set(1)
scene.render.engine = 'BLENDER_EEVEE_NEXT'
scene.cycles.sampling_pattern = 'TABULATED_SOBOL'
scene.view_settings.view_transform = 'Filmic'
bpy.context.view_layer.update()

# ---- added for rendering (the .blend has no active camera and no usable light): camera, sun
cam_auto = bpy.data.cameras.new('AutoCamera')
cam_auto.lens = 50.0
cam_auto.sensor_width = 36.0
cam_auto.clip_end = 1000.0
ob_auto_camera = bpy.data.objects.new('AutoCamera', cam_auto)
scene.collection.objects.link(ob_auto_camera)
ob_auto_camera.location = (0.654946, -1.17004, 2.94672)
ob_auto_camera.rotation_euler = (1.09748, -7.21219e-08, 0.694738)
scene.camera = ob_auto_camera
light_auto_sun = bpy.data.lights.new('AutoSun', 'SUN')
light_auto_sun.energy = 3.0
light_auto_sun.angle = 0.0523599
ob_auto_sun = bpy.data.objects.new('AutoSun', light_auto_sun)
scene.collection.objects.link(ob_auto_sun)
ob_auto_sun.rotation_euler = (0.872665, 0.174533, 0.523599)
bpy.context.view_layer.update()
